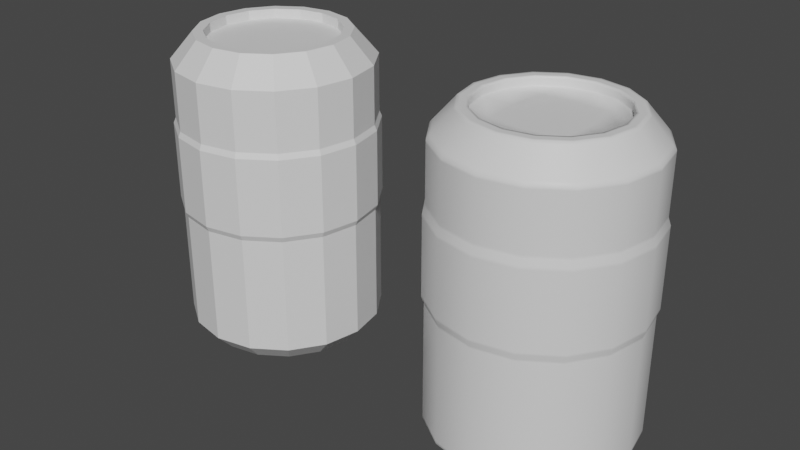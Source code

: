 # Source: CanMidRes.blend  (saved by Blender 3.3.6; exported with 4.5.12 LTS)
import bpy
from mathutils import Matrix  # noqa: F401  (used for matrix-valued properties, if any)

bpy.ops.wm.read_factory_settings(use_empty=True)
scene = bpy.context.scene
scene.name = 'Scene'

# ---- collections
col_collection = bpy.data.collections.new('Collection'); scene.collection.children.link(col_collection)

# ---- materials (node trees are filled in below, after node groups)
mat_grey = bpy.data.materials.new('Grey')
mat_grey.use_transparent_shadow = False

# ---- material node trees
mat_grey.use_nodes = True; mat_grey.node_tree.nodes.clear()
_N = mat_grey.node_tree.nodes; _L = mat_grey.node_tree.links
n0 = _N.new('ShaderNodeBsdfPrincipled'); n0.name = 'Principled BSDF'; n0.location = (10, 300)
n0.distribution = 'GGX'
n0.subsurface_method = 'RANDOM_WALK_SKIN'
n0.inputs[3].default_value = 1.45
n0.inputs[27].default_value = (0.0, 0.0, 0.0, 1.0)
n0.inputs[28].default_value = 1.0
n1 = _N.new('ShaderNodeOutputMaterial'); n1.name = 'Material Output'; n1.location = (300, 300)
_L.new(n0.outputs[0], n1.inputs[0])
n1.is_active_output = True

# ---- world
world_world = bpy.data.worlds.new('World'); scene.world = world_world
world_world.use_nodes = True; world_world.node_tree.nodes.clear()
_N = world_world.node_tree.nodes; _L = world_world.node_tree.links
n0 = _N.new('ShaderNodeOutputWorld'); n0.name = 'World Output'; n0.location = (300, 300)
n1 = _N.new('ShaderNodeBackground'); n1.name = 'Background'; n1.location = (10, 300)
n1.inputs[0].default_value = (0.05088, 0.05088, 0.05088, 1.0)
_L.new(n1.outputs[0], n0.inputs[0])
n0.is_active_output = True
world_world.color = (0.05088, 0.05088, 0.05088)
world_world.use_sun_shadow = False
world_world.sun_shadow_jitter_overblur = 0.0

# ---- meshes
me_cylinder = bpy.data.meshes.new('Cylinder')
me_cylinder.from_pydata([(0.0, 1.0, -1.0), (0.0, 1.0, 1.721), (0.3827, 0.9239, -1.0), (0.3827, 0.9239, 1.721), (0.7071, 0.7071, -1.0), (0.7071, 0.7071, 1.721), (0.9239, 0.3827, -1.0), (0.9239, 0.3827, 1.721), (1.0, 0.0, -1.0), (1.0, 0.0, 1.721), (0.9239, -0.3827, -1.0), (0.9239, -0.3827, 1.721), (0.7071, -0.7071, -1.0), (0.7071, -0.7071, 1.721), (0.3827, -0.9239, -1.0), (0.3827, -0.9239, 1.721), (0.0, -1.0, -1.0), (0.0, -1.0, 1.721), (-0.3827, -0.9239, -1.0), (-0.3827, -0.9239, 1.721), (-0.7071, -0.7071, -1.0), (-0.7071, -0.7071, 1.721), (-0.9239, -0.3827, -1.0), (-0.9239, -0.3827, 1.721), (-1.0, 0.0, -1.0), (-1.0, 0.0, 1.721), (-0.9239, 0.3827, -1.0), (-0.9239, 0.3827, 1.721), (-0.7071, 0.7071, -1.0), (-0.7071, 0.7071, 1.721), (-0.3827, 0.9239, -1.0), (-0.3827, 0.9239, 1.721), (-1.027e-09, 0.831, -1.184), (0.318, 0.7677, -1.184), (0.5876, 0.5876, -1.184), (0.7677, 0.318, -1.184), (0.831, -1.889e-09, -1.184), (0.7677, -0.318, -1.184), (0.5876, -0.5876, -1.184), (0.318, -0.7677, -1.184), (-1.027e-09, -0.831, -1.184), (-0.318, -0.7677, -1.184), (-0.5876, -0.5876, -1.184), (-0.7677, -0.318, -1.184), (-0.831, -1.889e-09, -1.184), (-0.7677, 0.318, -1.184), (-0.5876, 0.5876, -1.184), (-0.318, 0.7677, -1.184), (-1.32e-10, 1.024, 0.2732), (-1.32e-10, 1.024, 1.066), (0.3917, 0.9457, 1.066), (0.3917, 0.9457, 0.2732), (0.7238, 0.7238, 1.066), (0.7238, 0.7238, 0.2732), (0.9457, 0.3917, 1.066), (0.9457, 0.3917, 0.2732), (1.024, -1.759e-10, 1.066), (1.024, -1.759e-10, 0.2732), (0.9457, -0.3917, 1.066), (0.9457, -0.3917, 0.2732), (0.7238, -0.7238, 1.066), (0.7238, -0.7238, 0.2732), (0.3917, -0.9457, 1.066), (0.3917, -0.9457, 0.2732), (-1.32e-10, -1.024, 1.066), (-1.32e-10, -1.024, 0.2732), (-0.3917, -0.9457, 1.066), (-0.3917, -0.9457, 0.2732), (-0.7238, -0.7238, 1.066), (-0.7238, -0.7238, 0.2732), (-0.9457, -0.3917, 1.066), (-0.9457, -0.3917, 0.2732), (-1.024, -1.759e-10, 1.066), (-1.024, -1.759e-10, 0.2732), (-0.9457, 0.3917, 1.066), (-0.9457, 0.3917, 0.2732), (-0.7238, 0.7238, 1.066), (-0.7238, 0.7238, 0.2732), (-0.3917, 0.9457, 1.066), (-0.3917, 0.9457, 0.2732), (-0.3827, 0.9239, 0.2162), (0.0, 1.0, 0.2162), (-0.3827, 0.9239, 1.123), (0.0, 1.0, 1.123), (-0.7071, 0.7071, 0.2162), (-0.7071, 0.7071, 1.123), (-0.9239, 0.3827, 0.2162), (-0.9239, 0.3827, 1.123), (-1.0, 0.0, 0.2162), (-1.0, 0.0, 1.123), (-0.9239, -0.3827, 0.2162), (-0.9239, -0.3827, 1.123), (-0.7071, -0.7071, 0.2162), (-0.7071, -0.7071, 1.123), (-0.3827, -0.9239, 0.2162), (-0.3827, -0.9239, 1.123), (0.0, -1.0, 0.2162), (0.0, -1.0, 1.123), (0.3827, -0.9239, 0.2162), (0.3827, -0.9239, 1.123), (0.7071, -0.7071, 0.2162), (0.7071, -0.7071, 1.123), (0.9239, -0.3827, 0.2162), (0.9239, -0.3827, 1.123), (1.0, 0.0, 0.2162), (1.0, 0.0, 1.123), (0.9239, 0.3827, 0.2162), (0.9239, 0.3827, 1.123), (0.7071, 0.7071, 0.2162), (0.7071, 0.7071, 1.123), (0.3827, 0.9239, 0.2162), (0.3827, 0.9239, 1.123), (-3.422e-09, 0.7704, 1.989), (0.2948, 0.7117, 1.989), (0.5447, 0.5447, 1.989), (0.7117, 0.2948, 1.989), (0.7704, -2.566e-09, 1.989), (0.7117, -0.2948, 1.989), (0.5447, -0.5447, 1.989), (0.2948, -0.7117, 1.989), (-3.422e-09, -0.7704, 1.989), (-0.2948, -0.7117, 1.989), (-0.5447, -0.5447, 1.989), (-0.7117, -0.2948, 1.989), (-0.7704, -2.566e-09, 1.989), (-0.7117, 0.2948, 1.989), (-0.5447, 0.5447, 1.989), (-0.2948, 0.7117, 1.989), (-3.958e-09, 0.6678, 1.989), (0.2556, 0.617, 1.989), (0.4722, 0.4722, 1.989), (0.617, 0.2556, 1.989), (0.6678, -2.721e-09, 1.989), (0.617, -0.2556, 1.989), (0.4722, -0.4722, 1.989), (0.2556, -0.617, 1.989), (-3.958e-09, -0.6678, 1.989), (-0.2556, -0.617, 1.989), (-0.4722, -0.4722, 1.989), (-0.617, -0.2556, 1.989), (-0.6678, -2.721e-09, 1.989), (-0.617, 0.2556, 1.989), (-0.4722, 0.4722, 1.989), (-0.2556, 0.617, 1.989), (-8.093e-09, 0.6678, 1.894), (0.2556, 0.617, 1.894), (0.4722, 0.4722, 1.894), (0.617, 0.2556, 1.894), (0.6678, -2.721e-09, 1.894), (0.617, -0.2556, 1.894), (0.4722, -0.4722, 1.894), (0.2556, -0.617, 1.894), (-8.093e-09, -0.6678, 1.894), (-0.2556, -0.617, 1.894), (-0.4722, -0.4722, 1.894), (-0.617, -0.2556, 1.894), (-0.6678, -2.721e-09, 1.894), (-0.617, 0.2556, 1.894), (-0.4722, 0.4722, 1.894), (-0.2556, 0.617, 1.894), (-0.3339, 0.3501, 1.894), (0.0, 0.3833, 1.894), (0.3339, 0.3501, 1.894), (-0.3614, -7.451e-09, 1.894), (0.0, -1.49e-08, 1.894), (0.3614, 0.0, 1.894), (-0.3339, -0.3501, 1.894), (0.0, -0.3833, 1.894), (0.3339, -0.3501, 1.894), (-1.027e-09, 0.831, -1.184), (0.318, 0.7677, -1.184), (0.5876, 0.5876, -1.184), (0.7677, 0.318, -1.184), (0.831, -1.889e-09, -1.184), (0.7677, -0.318, -1.184), (0.5876, -0.5876, -1.184), (0.318, -0.7677, -1.184), (-1.027e-09, -0.831, -1.184), (-0.318, -0.7677, -1.184), (-0.5876, -0.5876, -1.184), (-0.7677, -0.318, -1.184), (-0.831, -1.889e-09, -1.184), (-0.7677, 0.318, -1.184), (-0.5876, 0.5876, -1.184), (-0.318, 0.7677, -1.184), (0.4155, 0.4357, -1.184), (2.235e-08, 0.477, -1.184), (-0.4155, 0.4357, -1.184), (0.4497, 1.49e-08, -1.184), (0.0, 1.49e-08, -1.184), (-0.4497, 1.49e-08, -1.184), (0.4155, -0.4357, -1.184), (7.451e-09, -0.477, -1.184), (-0.4155, -0.4357, -1.184), (0.0, 1.0, 1.151), (0.3827, 0.9239, 1.151), (0.7071, 0.7071, 1.151), (0.9239, 0.3827, 1.151), (1.0, 0.0, 1.151), (0.9239, -0.3827, 1.151), (0.7071, -0.7071, 1.151), (0.3827, -0.9239, 1.151), (0.0, -1.0, 1.151), (-0.3827, -0.9239, 1.151), (-0.7071, -0.7071, 1.151), (-0.9239, -0.3827, 1.151), (-1.0, 0.0, 1.151), (-0.9239, 0.3827, 1.151), (-0.7071, 0.7071, 1.151), (-0.3827, 0.9239, 1.151), (-1.32e-10, 1.024, 1.035), (0.3917, 0.9457, 1.035), (0.7238, 0.7238, 1.035), (0.9457, 0.3917, 1.035), (1.024, -1.759e-10, 1.035), (0.9457, -0.3917, 1.035), (0.7238, -0.7238, 1.035), (0.3917, -0.9457, 1.035), (-1.32e-10, -1.024, 1.035), (-0.3917, -0.9457, 1.035), (-0.7238, -0.7238, 1.035), (-0.9457, -0.3917, 1.035), (-1.024, -1.759e-10, 1.035), (-0.9457, 0.3917, 1.035), (-0.7238, 0.7238, 1.035), (-0.3917, 0.9457, 1.035), (0.3917, 0.9457, 0.2951), (0.7238, 0.7238, 0.2951), (0.9457, 0.3917, 0.2951), (1.024, -1.759e-10, 0.2951), (0.9457, -0.3917, 0.2951), (0.7238, -0.7238, 0.2951), (0.3917, -0.9457, 0.2951), (-1.32e-10, -1.024, 0.2951), (-0.3917, -0.9457, 0.2951), (-0.7238, -0.7238, 0.2951), (-0.9457, -0.3917, 0.2951), (-1.024, -1.759e-10, 0.2951), (-0.9457, 0.3917, 0.2951), (-0.7238, 0.7238, 0.2951), (-0.3917, 0.9457, 0.2951), (-1.32e-10, 1.024, 0.2951), (0.3827, 0.9239, 0.1964), (0.7071, 0.7071, 0.1964), (0.9239, 0.3827, 0.1964), (1.0, 0.0, 0.1964), (0.9239, -0.3827, 0.1964), (0.7071, -0.7071, 0.1964), (0.3827, -0.9239, 0.1964), (0.0, -1.0, 0.1964), (-0.3827, -0.9239, 0.1964), (-0.7071, -0.7071, 0.1964), (-0.9239, -0.3827, 0.1964), (-1.0, 0.0, 0.1964), (-0.9239, 0.3827, 0.1964), (-0.7071, 0.7071, 0.1964), (-0.3827, 0.9239, 0.1964), (0.0, 1.0, 0.1964), (0.3827, 0.9239, -0.9741), (0.7071, 0.7071, -0.9741), (0.9239, 0.3827, -0.9741), (1.0, 0.0, -0.9741), (0.9239, -0.3827, -0.9741), (0.7071, -0.7071, -0.9741), (0.3827, -0.9239, -0.9741), (0.0, -1.0, -0.9741), (-0.3827, -0.9239, -0.9741), (-0.7071, -0.7071, -0.9741), (-0.9239, -0.3827, -0.9741), (-1.0, 0.0, -0.9741), (-0.9239, 0.3827, -0.9741), (-0.7071, 0.7071, -0.9741), (-0.3827, 0.9239, -0.9741), (0.0, 1.0, -0.9741), (0.3776, -0.9115, -1.015), (0.6976, -0.6976, -1.015), (-0.9866, -1.498e-10, -1.015), (-0.9115, -0.3776, -1.015), (0.9115, -0.3776, -1.015), (0.9866, -1.498e-10, -1.015), (-0.6976, -0.6976, -1.015), (-0.3776, -0.9115, -1.015), (-0.3776, 0.9115, -1.015), (-0.6976, 0.6976, -1.015), (0.9115, 0.3776, -1.015), (0.6976, 0.6976, -1.015), (-8.144e-11, -0.9866, -1.015), (0.3776, 0.9115, -1.015), (-8.144e-11, 0.9866, -1.015), (-0.9115, 0.3776, -1.015), (0.0, 1.0, 1.697), (0.3827, 0.9239, 1.697), (0.7071, 0.7071, 1.697), (0.9239, 0.3827, 1.697), (1.0, 0.0, 1.697), (0.9239, -0.3827, 1.697), (0.7071, -0.7071, 1.697), (0.3827, -0.9239, 1.697), (0.0, -1.0, 1.697), (-0.3827, -0.9239, 1.697), (-0.7071, -0.7071, 1.697), (-0.9239, -0.3827, 1.697), (-1.0, 0.0, 1.697), (-0.9239, 0.3827, 1.697), (-0.7071, 0.7071, 1.697), (-0.3827, 0.9239, 1.697), (0.8968, 0.3715, 1.755), (0.9706, -3.281e-10, 1.755), (-4.374e-10, -0.9706, 1.755), (-0.3715, -0.8968, 1.755), (-0.8968, 0.3715, 1.755), (-0.6864, 0.6864, 1.755), (0.3715, 0.8968, 1.755), (0.6864, 0.6864, 1.755), (0.6864, -0.6864, 1.755), (0.3715, -0.8968, 1.755), (-0.8968, -0.3715, 1.755), (-0.9706, -3.281e-10, 1.755), (0.8968, -0.3715, 1.755), (-0.6864, -0.6864, 1.755), (-0.3715, 0.8968, 1.755), (-4.374e-10, 0.9706, 1.755), (0.7264, 0.3009, 1.97), (-3.185e-09, -0.7863, 1.97), (-0.7264, 0.3009, 1.97), (0.3009, 0.7264, 1.97), (0.556, -0.556, 1.97), (-0.7264, -0.3009, 1.97), (-3.185e-09, 0.7863, 1.97), (0.7863, -2.389e-09, 1.97), (-0.3009, -0.7264, 1.97), (-0.556, 0.556, 1.97), (0.556, 0.556, 1.97), (0.3009, -0.7264, 1.97), (-0.7863, -2.389e-09, 1.97), (0.7264, -0.3009, 1.97), (-0.556, -0.556, 1.97), (-0.3009, 0.7264, 1.97), (-3.566e-09, -0.7428, 1.989), (-0.2842, -0.6862, 1.989), (0.2842, 0.6862, 1.989), (0.5252, 0.5252, 1.989), (-0.5252, -0.5252, 1.989), (0.6862, 0.2842, 1.989), (-0.6862, -0.2842, 1.989), (0.7428, -2.608e-09, 1.989), (-0.7428, -2.608e-09, 1.989), (0.6862, -0.2842, 1.989), (-0.6862, 0.2842, 1.989), (0.5252, -0.5252, 1.989), (-0.5252, 0.5252, 1.989), (0.2842, -0.6862, 1.989), (-0.2842, 0.6862, 1.989), (-3.566e-09, 0.7428, 1.989), (-3.838e-09, -0.6909, 1.989), (0.2644, 0.6383, 1.989), (-3.838e-09, 0.6909, 1.989), (-0.2644, -0.6383, 1.989), (0.4885, 0.4885, 1.989), (-0.4885, -0.4885, 1.989), (0.6383, 0.2644, 1.989), (-0.6383, -0.2644, 1.989), (0.6909, -2.686e-09, 1.989), (-0.6909, -2.686e-09, 1.989), (0.6383, -0.2644, 1.989), (-0.6383, 0.2644, 1.989), (0.4885, -0.4885, 1.989), (-0.4885, 0.4885, 1.989), (0.2644, -0.6383, 1.989), (-0.2644, 0.6383, 1.989), (-0.617, 0.2556, 1.965), (-0.4722, 0.4722, 1.965), (0.4722, -0.4722, 1.965), (0.2556, -0.617, 1.965), (-0.2556, 0.617, 1.965), (-4.992e-09, -0.6678, 1.965), (-4.992e-09, 0.6678, 1.965), (0.2556, 0.617, 1.965), (-0.2556, -0.617, 1.965), (0.4722, 0.4722, 1.965), (-0.4722, -0.4722, 1.965), (0.617, 0.2556, 1.965), (-0.617, -0.2556, 1.965), (0.6678, -2.721e-09, 1.965), (-0.6678, -2.721e-09, 1.965), (0.617, -0.2556, 1.965), (-0.617, 0.2556, 1.912), (0.4722, -0.4722, 1.912), (-7.318e-09, 0.6678, 1.912), (-0.4722, 0.4722, 1.912), (0.2556, -0.617, 1.912), (-0.2556, 0.617, 1.912), (-7.318e-09, -0.6678, 1.912), (0.2556, 0.617, 1.912), (-0.2556, -0.617, 1.912), (0.4722, 0.4722, 1.912), (-0.4722, -0.4722, 1.912), (0.617, 0.2556, 1.912), (-0.617, -0.2556, 1.912), (0.6678, -2.721e-09, 1.912), (-0.6678, -2.721e-09, 1.912), (0.617, -0.2556, 1.912), (0.3306, -0.7982, -1.148), (-0.8639, -1.521e-09, -1.148), (0.7982, -0.3306, -1.148), (-0.6109, -0.6109, -1.148), (-0.3306, 0.7982, -1.148), (0.7982, 0.3306, -1.148), (-8.269e-10, -0.8639, -1.148), (0.3306, 0.7982, -1.148), (-0.7982, 0.3306, -1.148), (0.6109, -0.6109, -1.148), (-0.7982, -0.3306, -1.148), (0.8639, -1.521e-09, -1.148), (-0.3306, -0.7982, -1.148), (-0.6109, 0.6109, -1.148), (0.6109, 0.6109, -1.148), (-8.269e-10, 0.8639, -1.148)], [], [(290, 291, 3, 1), (291, 292, 5, 3), (292, 293, 7, 5), (293, 294, 9, 7), (294, 295, 11, 9), (295, 296, 13, 11), (296, 297, 15, 13), (297, 298, 17, 15), (298, 299, 19, 17), (299, 300, 21, 19), (300, 301, 23, 21), (301, 302, 25, 23), (302, 303, 27, 25), (303, 304, 29, 27), (329, 116, 115, 322), (304, 305, 31, 29), (305, 290, 1, 31), (411, 38, 39, 402), (40, 177, 178, 41), (412, 43, 44, 403), (413, 36, 37, 404), (414, 41, 42, 405), (415, 46, 47, 406), (416, 34, 35, 407), (402, 39, 40, 408), (417, 32, 33, 409), (403, 44, 45, 410), (404, 37, 38, 411), (405, 42, 43, 412), (406, 47, 32, 417), (407, 35, 36, 413), (408, 40, 41, 414), (410, 45, 46, 415), (409, 33, 34, 416), (256, 257, 81, 80), (225, 210, 49, 78), (255, 256, 80, 84), (224, 225, 78, 76), (254, 255, 84, 86), (223, 224, 76, 74), (253, 254, 86, 88), (222, 223, 74, 72), (252, 253, 88, 90), (221, 222, 72, 70), (251, 252, 90, 92), (220, 221, 70, 68), (250, 251, 92, 94), (219, 220, 68, 66), (249, 250, 94, 96), (218, 219, 66, 64), (248, 249, 96, 98), (217, 218, 64, 62), (247, 248, 98, 100), (216, 217, 62, 60), (246, 247, 100, 102), (215, 216, 60, 58), (245, 246, 102, 104), (214, 215, 58, 56), (244, 245, 104, 106), (213, 214, 56, 54), (243, 244, 106, 108), (212, 213, 54, 52), (242, 243, 108, 110), (211, 212, 52, 50), (257, 242, 110, 81), (210, 211, 50, 49), (79, 80, 81, 48), (49, 83, 82, 78), (77, 84, 80, 79), (78, 82, 85, 76), (75, 86, 84, 77), (76, 85, 87, 74), (73, 88, 86, 75), (74, 87, 89, 72), (71, 90, 88, 73), (72, 89, 91, 70), (69, 92, 90, 71), (70, 91, 93, 68), (67, 94, 92, 69), (68, 93, 95, 66), (65, 96, 94, 67), (66, 95, 97, 64), (63, 98, 96, 65), (64, 97, 99, 62), (61, 100, 98, 63), (62, 99, 101, 60), (59, 102, 100, 61), (60, 101, 103, 58), (57, 104, 102, 59), (58, 103, 105, 56), (55, 106, 104, 57), (56, 105, 107, 54), (53, 108, 106, 55), (54, 107, 109, 52), (51, 110, 108, 53), (52, 109, 111, 50), (48, 81, 110, 51), (50, 111, 83, 49), (357, 137, 136, 354), (330, 121, 120, 323), (331, 126, 125, 324), (332, 114, 113, 325), (333, 119, 118, 326), (334, 124, 123, 327), (335, 117, 116, 329), (336, 122, 121, 330), (337, 127, 126, 331), (322, 115, 114, 332), (323, 120, 119, 333), (324, 125, 124, 334), (325, 113, 112, 328), (326, 118, 117, 335), (327, 123, 122, 336), (328, 112, 127, 337), (389, 158, 157, 386), (358, 130, 129, 355), (359, 138, 137, 357), (360, 131, 130, 358), (361, 139, 138, 359), (362, 132, 131, 360), (363, 140, 139, 361), (364, 133, 132, 362), (365, 141, 140, 363), (366, 134, 133, 364), (367, 142, 141, 365), (368, 135, 134, 366), (369, 143, 142, 367), (354, 136, 135, 368), (355, 129, 128, 356), (356, 128, 143, 369), (158, 159, 160, 157), (390, 151, 150, 387), (391, 159, 158, 389), (392, 152, 151, 390), (393, 145, 144, 388), (388, 144, 159, 391), (394, 153, 152, 392), (395, 146, 145, 393), (396, 154, 153, 394), (397, 147, 146, 395), (398, 155, 154, 396), (399, 148, 147, 397), (400, 156, 155, 398), (401, 149, 148, 399), (386, 157, 156, 400), (387, 150, 149, 401), (157, 160, 163, 156), (156, 163, 166, 155), (155, 166, 153, 154), (159, 144, 161, 160), (160, 161, 164, 163), (163, 164, 167, 166), (166, 167, 152, 153), (144, 145, 162, 161), (161, 162, 165, 164), (164, 165, 168, 167), (167, 168, 151, 152), (145, 146, 147, 162), (162, 147, 148, 165), (165, 148, 149, 168), (168, 149, 150, 151), (171, 170, 185, 172), (33, 170, 171, 34), (41, 178, 179, 42), (34, 171, 172, 35), (42, 179, 180, 43), (35, 172, 173, 36), (43, 180, 181, 44), (36, 173, 174, 37), (44, 181, 182, 45), (37, 174, 175, 38), (45, 182, 183, 46), (38, 175, 176, 39), (46, 183, 184, 47), (39, 176, 177, 40), (32, 169, 170, 33), (47, 184, 169, 32), (172, 185, 188, 173), (173, 188, 191, 174), (174, 191, 176, 175), (170, 169, 186, 185), (185, 186, 189, 188), (188, 189, 192, 191), (191, 192, 177, 176), (169, 184, 187, 186), (186, 187, 190, 189), (189, 190, 193, 192), (192, 193, 178, 177), (184, 183, 182, 187), (187, 182, 181, 190), (190, 181, 180, 193), (193, 180, 179, 178), (82, 83, 194, 209), (85, 82, 209, 208), (87, 85, 208, 207), (89, 87, 207, 206), (91, 89, 206, 205), (93, 91, 205, 204), (95, 93, 204, 203), (97, 95, 203, 202), (99, 97, 202, 201), (101, 99, 201, 200), (103, 101, 200, 199), (105, 103, 199, 198), (107, 105, 198, 197), (109, 107, 197, 196), (111, 109, 196, 195), (83, 111, 195, 194), (241, 226, 211, 210), (226, 227, 212, 211), (227, 228, 213, 212), (228, 229, 214, 213), (229, 230, 215, 214), (230, 231, 216, 215), (231, 232, 217, 216), (232, 233, 218, 217), (233, 234, 219, 218), (234, 235, 220, 219), (235, 236, 221, 220), (236, 237, 222, 221), (237, 238, 223, 222), (238, 239, 224, 223), (239, 240, 225, 224), (240, 241, 210, 225), (79, 48, 241, 240), (77, 79, 240, 239), (75, 77, 239, 238), (73, 75, 238, 237), (71, 73, 237, 236), (69, 71, 236, 235), (67, 69, 235, 234), (65, 67, 234, 233), (63, 65, 233, 232), (61, 63, 232, 231), (59, 61, 231, 230), (57, 59, 230, 229), (55, 57, 229, 228), (53, 55, 228, 227), (51, 53, 227, 226), (48, 51, 226, 241), (273, 258, 242, 257), (258, 259, 243, 242), (259, 260, 244, 243), (260, 261, 245, 244), (261, 262, 246, 245), (262, 263, 247, 246), (263, 264, 248, 247), (264, 265, 249, 248), (265, 266, 250, 249), (266, 267, 251, 250), (267, 268, 252, 251), (268, 269, 253, 252), (269, 270, 254, 253), (270, 271, 255, 254), (271, 272, 256, 255), (272, 273, 257, 256), (30, 0, 273, 272), (28, 30, 272, 271), (26, 28, 271, 270), (24, 26, 270, 269), (22, 24, 269, 268), (20, 22, 268, 267), (18, 20, 267, 266), (16, 18, 266, 265), (14, 16, 265, 264), (12, 14, 264, 263), (10, 12, 263, 262), (8, 10, 262, 261), (6, 8, 261, 260), (4, 6, 260, 259), (2, 4, 259, 258), (0, 2, 258, 273), (2, 287, 285, 4), (26, 289, 283, 28), (16, 286, 281, 18), (6, 284, 279, 8), (30, 282, 288, 0), (20, 280, 277, 22), (10, 278, 275, 12), (24, 276, 289, 26), (0, 288, 287, 2), (14, 274, 286, 16), (4, 285, 284, 6), (28, 283, 282, 30), (18, 281, 280, 20), (8, 279, 278, 10), (22, 277, 276, 24), (12, 275, 274, 14), (209, 194, 290, 305), (208, 209, 305, 304), (207, 208, 304, 303), (206, 207, 303, 302), (205, 206, 302, 301), (204, 205, 301, 300), (203, 204, 300, 299), (202, 203, 299, 298), (201, 202, 298, 297), (200, 201, 297, 296), (199, 200, 296, 295), (198, 199, 295, 294), (197, 198, 294, 293), (196, 197, 293, 292), (195, 196, 292, 291), (194, 195, 291, 290), (1, 321, 320, 31), (23, 316, 319, 21), (13, 314, 318, 11), (3, 312, 321, 1), (27, 310, 317, 25), (17, 308, 315, 15), (7, 306, 313, 5), (31, 320, 311, 29), (21, 319, 309, 19), (11, 318, 307, 9), (25, 317, 316, 23), (15, 315, 314, 13), (5, 313, 312, 3), (29, 311, 310, 27), (19, 309, 308, 17), (9, 307, 306, 7), (321, 328, 337, 320), (316, 327, 336, 319), (314, 326, 335, 318), (312, 325, 328, 321), (310, 324, 334, 317), (308, 323, 333, 315), (306, 322, 332, 313), (320, 337, 331, 311), (319, 336, 330, 309), (318, 335, 329, 307), (317, 334, 327, 316), (315, 333, 326, 314), (313, 332, 325, 312), (311, 331, 324, 310), (309, 330, 323, 308), (307, 329, 322, 306), (112, 353, 352, 127), (113, 340, 353, 112), (120, 338, 351, 119), (127, 352, 350, 126), (119, 351, 349, 118), (126, 350, 348, 125), (118, 349, 347, 117), (125, 348, 346, 124), (117, 347, 345, 116), (124, 346, 344, 123), (116, 345, 343, 115), (123, 344, 342, 122), (115, 343, 341, 114), (122, 342, 339, 121), (114, 341, 340, 113), (121, 339, 338, 120), (353, 356, 369, 352), (340, 355, 356, 353), (338, 354, 368, 351), (352, 369, 367, 350), (351, 368, 366, 349), (350, 367, 365, 348), (349, 366, 364, 347), (348, 365, 363, 346), (347, 364, 362, 345), (346, 363, 361, 344), (345, 362, 360, 343), (344, 361, 359, 342), (343, 360, 358, 341), (342, 359, 357, 339), (341, 358, 355, 340), (339, 357, 354, 338), (134, 372, 385, 133), (141, 370, 384, 140), (133, 385, 383, 132), (140, 384, 382, 139), (132, 383, 381, 131), (139, 382, 380, 138), (131, 381, 379, 130), (138, 380, 378, 137), (130, 379, 377, 129), (137, 378, 375, 136), (128, 376, 374, 143), (129, 377, 376, 128), (136, 375, 373, 135), (143, 374, 371, 142), (135, 373, 372, 134), (142, 371, 370, 141), (372, 387, 401, 385), (370, 386, 400, 384), (385, 401, 399, 383), (384, 400, 398, 382), (383, 399, 397, 381), (382, 398, 396, 380), (381, 397, 395, 379), (380, 396, 394, 378), (379, 395, 393, 377), (378, 394, 392, 375), (376, 388, 391, 374), (377, 393, 388, 376), (375, 392, 390, 373), (374, 391, 389, 371), (373, 390, 387, 372), (371, 389, 386, 370), (287, 409, 416, 285), (289, 410, 415, 283), (286, 408, 414, 281), (284, 407, 413, 279), (282, 406, 417, 288), (280, 405, 412, 277), (278, 404, 411, 275), (276, 403, 410, 289), (288, 417, 409, 287), (274, 402, 408, 286), (285, 416, 407, 284), (283, 415, 406, 282), (281, 414, 405, 280), (279, 413, 404, 278), (277, 412, 403, 276), (275, 411, 402, 274)])
_uv = me_cylinder.uv_layers.new(name='UVMap')
_uv.uv.foreach_set('vector', [1.0, 0.9957, 0.9375, 0.9957, 0.9375, 1.0, 1.0, 1.0, 0.9375, 0.9957, 0.875, 0.9957, 0.875, 1.0, 0.9375, 1.0, 0.875, 0.9957, 0.8125, 0.9957, 0.8125, 1.0, 0.875, 1.0, 0.8125, 0.9957, 0.75, 0.9957, 0.75, 1.0, 0.8125, 1.0, 0.75, 0.9957, 0.6875, 0.9957, 0.6875, 1.0, 0.75, 1.0, 0.6875, 0.9957, 0.625, 0.9957, 0.625, 1.0, 0.6875, 1.0, 0.625, 0.9957, 0.5625, 0.9957, 0.5625, 1.0, 0.625, 1.0, 0.5625, 0.9957, 0.5, 0.9957, 0.5, 1.0, 0.5625, 1.0, 0.5, 0.9957, 0.4375, 0.9957, 0.4375, 1.0, 0.5, 1.0, 0.4375, 0.9957, 0.375, 0.9957, 0.375, 1.0, 0.4375, 1.0, 0.375, 0.9957, 0.3125, 0.9957, 0.3125, 1.0, 0.375, 1.0, 0.3125, 0.9957, 0.25, 0.9957, 0.25, 1.0, 0.3125, 1.0, 0.25, 0.9957, 0.1875, 0.9957, 0.1875, 1.0, 0.25, 1.0, 0.1875, 0.9957, 0.125, 0.9957, 0.125, 1.0, 0.1875, 1.0, 0.75, 1.0, 0.75, 1.0, 0.8125, 1.0, 0.8125, 1.0, 0.125, 0.9957, 0.0625, 0.9957, 0.0625, 1.0, 0.125, 1.0, 0.0625, 0.9957, 0.0, 0.9957, 0.0, 1.0, 0.0625, 1.0, 0.625, 0.5, 0.625, 0.5, 0.5625, 0.5, 0.5625, 0.5, 0.5, 0.5, 0.5, 0.5, 0.4375, 0.5, 0.4375, 0.5, 0.3125, 0.5, 0.3125, 0.5, 0.25, 0.5, 0.25, 0.5, 0.75, 0.5, 0.75, 0.5, 0.6875, 0.5, 0.6875, 0.5, 0.4375, 0.5, 0.4375, 0.5, 0.375, 0.5, 0.375, 0.5, 0.125, 0.5, 0.125, 0.5, 0.0625, 0.5, 0.0625, 0.5, 0.875, 0.5, 0.875, 0.5, 0.8125, 0.5, 0.8125, 0.5, 0.5625, 0.5, 0.5625, 0.5, 0.5, 0.5, 0.5, 0.5, 1.0, 0.5, 1.0, 0.5, 0.9375, 0.5, 0.9375, 0.5, 0.25, 0.5, 0.25, 0.5, 0.1875, 0.5, 0.1875, 0.5, 0.6875, 0.5, 0.6875, 0.5, 0.625, 0.5, 0.625, 0.5, 0.375, 0.5, 0.375, 0.5, 0.3125, 0.5, 0.3125, 0.5, 0.0625, 0.5, 0.0625, 0.5, 0.0, 0.5, 0.0, 0.5, 0.8125, 0.5, 0.8125, 0.5, 0.75, 0.5, 0.75, 0.5, 0.5, 0.5, 0.5, 0.5, 0.4375, 0.5, 0.4375, 0.5, 0.1875, 0.5, 0.1875, 0.5, 0.125, 0.5, 0.125, 0.5, 0.9375, 0.5, 0.9375, 0.5, 0.875, 0.5, 0.875, 0.5, 0.0625, 0.7199, 0.0, 0.7199, 0.0, 0.7235, 0.0625, 0.7235, 0.0625, 0.8725, 0.0, 0.8725, 0.0, 0.878, 0.0625, 0.878, 0.125, 0.7199, 0.0625, 0.7199, 0.0625, 0.7235, 0.125, 0.7235, 0.125, 0.8725, 0.0625, 0.8725, 0.0625, 0.878, 0.125, 0.878, 0.1875, 0.7199, 0.125, 0.7199, 0.125, 0.7235, 0.1875, 0.7235, 0.1875, 0.8725, 0.125, 0.8725, 0.125, 0.878, 0.1875, 0.878, 0.25, 0.7199, 0.1875, 0.7199, 0.1875, 0.7235, 0.25, 0.7235, 0.25, 0.8725, 0.1875, 0.8725, 0.1875, 0.878, 0.25, 0.878, 0.3125, 0.7199, 0.25, 0.7199, 0.25, 0.7235, 0.3125, 0.7235, 0.3125, 0.8725, 0.25, 0.8725, 0.25, 0.878, 0.3125, 0.878, 0.375, 0.7199, 0.3125, 0.7199, 0.3125, 0.7235, 0.375, 0.7235, 0.375, 0.8725, 0.3125, 0.8725, 0.3125, 0.878, 0.375, 0.878, 0.4375, 0.7199, 0.375, 0.7199, 0.375, 0.7235, 0.4375, 0.7235, 0.4375, 0.8725, 0.375, 0.8725, 0.375, 0.878, 0.4375, 0.878, 0.5, 0.7199, 0.4375, 0.7199, 0.4375, 0.7235, 0.5, 0.7235, 0.5, 0.8725, 0.4375, 0.8725, 0.4375, 0.878, 0.5, 0.878, 0.5625, 0.7199, 0.5, 0.7199, 0.5, 0.7235, 0.5625, 0.7235, 0.5625, 0.8725, 0.5, 0.8725, 0.5, 0.878, 0.5625, 0.878, 0.625, 0.7199, 0.5625, 0.7199, 0.5625, 0.7235, 0.625, 0.7235, 0.625, 0.8725, 0.5625, 0.8725, 0.5625, 0.878, 0.625, 0.878, 0.6875, 0.7199, 0.625, 0.7199, 0.625, 0.7235, 0.6875, 0.7235, 0.6875, 0.8725, 0.625, 0.8725, 0.625, 0.878, 0.6875, 0.878, 0.75, 0.7199, 0.6875, 0.7199, 0.6875, 0.7235, 0.75, 0.7235, 0.75, 0.8725, 0.6875, 0.8725, 0.6875, 0.878, 0.75, 0.878, 0.8125, 0.7199, 0.75, 0.7199, 0.75, 0.7235, 0.8125, 0.7235, 0.8125, 0.8725, 0.75, 0.8725, 0.75, 0.878, 0.8125, 0.878, 0.875, 0.7199, 0.8125, 0.7199, 0.8125, 0.7235, 0.875, 0.7235, 0.875, 0.8725, 0.8125, 0.8725, 0.8125, 0.878, 0.875, 0.878, 0.9375, 0.7199, 0.875, 0.7199, 0.875, 0.7235, 0.9375, 0.7235, 0.9375, 0.8725, 0.875, 0.8725, 0.875, 0.878, 0.9375, 0.878, 1.0, 0.7199, 0.9375, 0.7199, 0.9375, 0.7235, 1.0, 0.7235, 1.0, 0.8725, 0.9375, 0.8725, 0.9375, 0.878, 1.0, 0.878, 0.0625, 0.7357, 0.0625, 0.7235, 0.0, 0.7235, 0.0, 0.7357, 0.0, 0.878, 0.0, 0.8902, 0.0625, 0.8902, 0.0625, 0.878, 0.125, 0.7357, 0.125, 0.7235, 0.0625, 0.7235, 0.0625, 0.7357, 0.0625, 0.878, 0.0625, 0.8902, 0.125, 0.8902, 0.125, 0.878, 0.1875, 0.7357, 0.1875, 0.7235, 0.125, 0.7235, 0.125, 0.7357, 0.125, 0.878, 0.125, 0.8902, 0.1875, 0.8902, 0.1875, 0.878, 0.25, 0.7357, 0.25, 0.7235, 0.1875, 0.7235, 0.1875, 0.7357, 0.1875, 0.878, 0.1875, 0.8902, 0.25, 0.8902, 0.25, 0.878, 0.3125, 0.7357, 0.3125, 0.7235, 0.25, 0.7235, 0.25, 0.7357, 0.25, 0.878, 0.25, 0.8902, 0.3125, 0.8902, 0.3125, 0.878, 0.375, 0.7357, 0.375, 0.7235, 0.3125, 0.7235, 0.3125, 0.7357, 0.3125, 0.878, 0.3125, 0.8902, 0.375, 0.8902, 0.375, 0.878, 0.4375, 0.7357, 0.4375, 0.7235, 0.375, 0.7235, 0.375, 0.7357, 0.375, 0.878, 0.375, 0.8902, 0.4375, 0.8902, 0.4375, 0.878, 0.5, 0.7357, 0.5, 0.7235, 0.4375, 0.7235, 0.4375, 0.7357, 0.4375, 0.878, 0.4375, 0.8902, 0.5, 0.8902, 0.5, 0.878, 0.5625, 0.7357, 0.5625, 0.7235, 0.5, 0.7235, 0.5, 0.7357, 0.5, 0.878, 0.5, 0.8902, 0.5625, 0.8902, 0.5625, 0.878, 0.625, 0.7357, 0.625, 0.7235, 0.5625, 0.7235, 0.5625, 0.7357, 0.5625, 0.878, 0.5625, 0.8902, 0.625, 0.8902, 0.625, 0.878, 0.6875, 0.7357, 0.6875, 0.7235, 0.625, 0.7235, 0.625, 0.7357, 0.625, 0.878, 0.625, 0.8902, 0.6875, 0.8902, 0.6875, 0.878, 0.75, 0.7357, 0.75, 0.7235, 0.6875, 0.7235, 0.6875, 0.7357, 0.6875, 0.878, 0.6875, 0.8902, 0.75, 0.8902, 0.75, 0.878, 0.8125, 0.7357, 0.8125, 0.7235, 0.75, 0.7235, 0.75, 0.7357, 0.75, 0.878, 0.75, 0.8902, 0.8125, 0.8902, 0.8125, 0.878, 0.875, 0.7357, 0.875, 0.7235, 0.8125, 0.7235, 0.8125, 0.7357, 0.8125, 0.878, 0.8125, 0.8902, 0.875, 0.8902, 0.875, 0.878, 0.9375, 0.7357, 0.9375, 0.7235, 0.875, 0.7235, 0.875, 0.7357, 0.875, 0.878, 0.875, 0.8902, 0.9375, 0.8902, 0.9375, 0.878, 1.0, 0.7357, 1.0, 0.7235, 0.9375, 0.7235, 0.9375, 0.7357, 0.9375, 0.878, 0.9375, 0.8902, 1.0, 0.8902, 1.0, 0.878, 0.4375, 1.0, 0.4375, 1.0, 0.5, 1.0, 0.5, 1.0, 0.4375, 1.0, 0.4375, 1.0, 0.5, 1.0, 0.5, 1.0, 0.125, 1.0, 0.125, 1.0, 0.1875, 1.0, 0.1875, 1.0, 0.875, 1.0, 0.875, 1.0, 0.9375, 1.0, 0.9375, 1.0, 0.5625, 1.0, 0.5625, 1.0, 0.625, 1.0, 0.625, 1.0, 0.25, 1.0, 0.25, 1.0, 0.3125, 1.0, 0.3125, 1.0, 0.6875, 1.0, 0.6875, 1.0, 0.75, 1.0, 0.75, 1.0, 0.375, 1.0, 0.375, 1.0, 0.4375, 1.0, 0.4375, 1.0, 0.0625, 1.0, 0.0625, 1.0, 0.125, 1.0, 0.125, 1.0, 0.8125, 1.0, 0.8125, 1.0, 0.875, 1.0, 0.875, 1.0, 0.5, 1.0, 0.5, 1.0, 0.5625, 1.0, 0.5625, 1.0, 0.1875, 1.0, 0.1875, 1.0, 0.25, 1.0, 0.25, 1.0, 0.9375, 1.0, 0.9375, 1.0, 1.0, 1.0, 1.0, 1.0, 0.625, 1.0, 0.625, 1.0, 0.6875, 1.0, 0.6875, 1.0, 0.3125, 1.0, 0.3125, 1.0, 0.375, 1.0, 0.375, 1.0, 0.0, 1.0, 0.0, 1.0, 0.0625, 1.0, 0.0625, 1.0, 0.125, 1.0, 0.125, 1.0, 0.1875, 1.0, 0.1875, 1.0, 0.875, 1.0, 0.875, 1.0, 0.9375, 1.0, 0.9375, 1.0, 0.375, 1.0, 0.375, 1.0, 0.4375, 1.0, 0.4375, 1.0, 0.8125, 1.0, 0.8125, 1.0, 0.875, 1.0, 0.875, 1.0, 0.3125, 1.0, 0.3125, 1.0, 0.375, 1.0, 0.375, 1.0, 0.75, 1.0, 0.75, 1.0, 0.8125, 1.0, 0.8125, 1.0, 0.25, 1.0, 0.25, 1.0, 0.3125, 1.0, 0.3125, 1.0, 0.6875, 1.0, 0.6875, 1.0, 0.75, 1.0, 0.75, 1.0, 0.1875, 1.0, 0.1875, 1.0, 0.25, 1.0, 0.25, 1.0, 0.625, 1.0, 0.625, 1.0, 0.6875, 1.0, 0.6875, 1.0, 0.125, 1.0, 0.125, 1.0, 0.1875, 1.0, 0.1875, 1.0, 0.5625, 1.0, 0.5625, 1.0, 0.625, 1.0, 0.625, 1.0, 0.0625, 1.0, 0.0625, 1.0, 0.125, 1.0, 0.125, 1.0, 0.5, 1.0, 0.5, 1.0, 0.5625, 1.0, 0.5625, 1.0, 0.9375, 1.0, 0.9375, 1.0, 1.0, 1.0, 1.0, 1.0, 0.0, 1.0, 0.0, 1.0, 0.0625, 1.0, 0.0625, 1.0, 0.125, 1.0, 0.0625, 1.0, 0.25, 1.0, 0.1875, 1.0, 0.5625, 1.0, 0.5625, 1.0, 0.625, 1.0, 0.625, 1.0, 0.0625, 1.0, 0.0625, 1.0, 0.125, 1.0, 0.125, 1.0, 0.5, 1.0, 0.5, 1.0, 0.5625, 1.0, 0.5625, 1.0, 0.9375, 1.0, 0.9375, 1.0, 1.0, 1.0, 1.0, 1.0, 0.0, 1.0, 0.0, 1.0, 0.0625, 1.0, 0.0625, 1.0, 0.4375, 1.0, 0.4375, 1.0, 0.5, 1.0, 0.5, 1.0, 0.875, 1.0, 0.875, 1.0, 0.9375, 1.0, 0.9375, 1.0, 0.375, 1.0, 0.375, 1.0, 0.4375, 1.0, 0.4375, 1.0, 0.8125, 1.0, 0.8125, 1.0, 0.875, 1.0, 0.875, 1.0, 0.3125, 1.0, 0.3125, 1.0, 0.375, 1.0, 0.375, 1.0, 0.75, 1.0, 0.75, 1.0, 0.8125, 1.0, 0.8125, 1.0, 0.25, 1.0, 0.25, 1.0, 0.3125, 1.0, 0.3125, 1.0, 0.6875, 1.0, 0.6875, 1.0, 0.75, 1.0, 0.75, 1.0, 0.1875, 1.0, 0.1875, 1.0, 0.25, 1.0, 0.25, 1.0, 0.625, 1.0, 0.625, 1.0, 0.6875, 1.0, 0.6875, 1.0, 0.1875, 1.0, 0.25, 1.0, 0.3214, 1.0, 0.25, 1.0, 0.25, 1.0, 0.3214, 1.0, 0.375, 1.0, 0.3125, 1.0, 0.3125, 1.0, 0.375, 1.0, 0.4375, 1.0, 0.375, 1.0, 0.0625, 1.0, 0.0, 1.0, 0.2857, 1.0, 0.25, 1.0, 0.25, 1.0, 0.2857, 1.0, 0.375, 1.0, 0.3214, 1.0, 0.3214, 1.0, 0.375, 1.0, 0.4286, 1.0, 0.375, 1.0, 0.375, 1.0, 0.4286, 1.0, 0.5, 1.0, 0.4375, 1.0, 1.0, 1.0, 0.9375, 1.0, 0.75, 1.0, 0.7143, 1.0, 0.7143, 1.0, 0.75, 1.0, 0.6786, 1.0, 0.625, 1.0, 0.625, 1.0, 0.6786, 1.0, 0.625, 1.0, 0.5714, 1.0, 0.5714, 1.0, 0.625, 1.0, 0.5625, 1.0, 0.5, 1.0, 0.9375, 1.0, 0.875, 1.0, 0.8125, 1.0, 0.75, 1.0, 0.75, 1.0, 0.8125, 1.0, 0.75, 1.0, 0.6786, 1.0, 0.6786, 1.0, 0.75, 1.0, 0.6875, 1.0, 0.625, 1.0, 0.625, 1.0, 0.6875, 1.0, 0.625, 1.0, 0.5625, 1.0, 0.875, 0.5, 0.9375, 0.5, 0.75, 0.5, 0.8125, 0.5, 0.9375, 0.5, 0.9375, 0.5, 0.875, 0.5, 0.875, 0.5, 0.4375, 0.5, 0.4375, 0.5, 0.375, 0.5, 0.375, 0.5, 0.875, 0.5, 0.875, 0.5, 0.8125, 0.5, 0.8125, 0.5, 0.375, 0.5, 0.375, 0.5, 0.3125, 0.5, 0.3125, 0.5, 0.8125, 0.5, 0.8125, 0.5, 0.75, 0.5, 0.75, 0.5, 0.3125, 0.5, 0.3125, 0.5, 0.25, 0.5, 0.25, 0.5, 0.75, 0.5, 0.75, 0.5, 0.6875, 0.5, 0.6875, 0.5, 0.25, 0.5, 0.25, 0.5, 0.1875, 0.5, 0.1875, 0.5, 0.6875, 0.5, 0.6875, 0.5, 0.625, 0.5, 0.625, 0.5, 0.1875, 0.5, 0.1875, 0.5, 0.125, 0.5, 0.125, 0.5, 0.625, 0.5, 0.625, 0.5, 0.5625, 0.5, 0.5625, 0.5, 0.125, 0.5, 0.125, 0.5, 0.0625, 0.5, 0.0625, 0.5, 0.5625, 0.5, 0.5625, 0.5, 0.5, 0.5, 0.5, 0.5, 1.0, 0.5, 1.0, 0.5, 0.9375, 0.5, 0.9375, 0.5, 0.0625, 0.5, 0.0625, 0.5, 0.0, 0.5, 0.0, 0.5, 0.8125, 0.5, 0.75, 0.5, 0.6786, 0.5, 0.75, 0.5, 0.75, 0.5, 0.6786, 0.5, 0.625, 0.5, 0.6875, 0.5, 0.6875, 0.5, 0.625, 0.5, 0.5625, 0.5, 0.625, 0.5, 0.9375, 0.5, 1.0, 0.5, 0.7143, 0.5, 0.75, 0.5, 0.75, 0.5, 0.7143, 0.5, 0.625, 0.5, 0.6786, 0.5, 0.6786, 0.5, 0.625, 0.5, 0.5714, 0.5, 0.625, 0.5, 0.625, 0.5, 0.5714, 0.5, 0.5, 0.5, 0.5625, 0.5, 0.0, 0.5, 0.0625, 0.5, 0.25, 0.5, 0.2857, 0.5, 0.2857, 0.5, 0.25, 0.5, 0.3214, 0.5, 0.375, 0.5, 0.375, 0.5, 0.3214, 0.5, 0.375, 0.5, 0.4286, 0.5, 0.4286, 0.5, 0.375, 0.5, 0.4375, 0.5, 0.5, 0.5, 0.0625, 0.5, 0.125, 0.5, 0.1875, 0.5, 0.25, 0.5, 0.25, 0.5, 0.1875, 0.5, 0.25, 0.5, 0.3214, 0.5, 0.3214, 0.5, 0.25, 0.5, 0.3125, 0.5, 0.375, 0.5, 0.375, 0.5, 0.3125, 0.5, 0.375, 0.5, 0.4375, 0.5, 0.0625, 0.8902, 0.0, 0.8902, 0.0, 0.8953, 0.0625, 0.8953, 0.125, 0.8902, 0.0625, 0.8902, 0.0625, 0.8953, 0.125, 0.8953, 0.1875, 0.8902, 0.125, 0.8902, 0.125, 0.8953, 0.1875, 0.8953, 0.25, 0.8902, 0.1875, 0.8902, 0.1875, 0.8953, 0.25, 0.8953, 0.3125, 0.8902, 0.25, 0.8902, 0.25, 0.8953, 0.3125, 0.8953, 0.375, 0.8902, 0.3125, 0.8902, 0.3125, 0.8953, 0.375, 0.8953, 0.4375, 0.8902, 0.375, 0.8902, 0.375, 0.8953, 0.4375, 0.8953, 0.5, 0.8902, 0.4375, 0.8902, 0.4375, 0.8953, 0.5, 0.8953, 0.5625, 0.8902, 0.5, 0.8902, 0.5, 0.8953, 0.5625, 0.8953, 0.625, 0.8902, 0.5625, 0.8902, 0.5625, 0.8953, 0.625, 0.8953, 0.6875, 0.8902, 0.625, 0.8902, 0.625, 0.8953, 0.6875, 0.8953, 0.75, 0.8902, 0.6875, 0.8902, 0.6875, 0.8953, 0.75, 0.8953, 0.8125, 0.8902, 0.75, 0.8902, 0.75, 0.8953, 0.8125, 0.8953, 0.875, 0.8902, 0.8125, 0.8902, 0.8125, 0.8953, 0.875, 0.8953, 0.9375, 0.8902, 0.875, 0.8902, 0.875, 0.8953, 0.9375, 0.8953, 1.0, 0.8902, 0.9375, 0.8902, 0.9375, 0.8953, 1.0, 0.8953, 1.0, 0.7396, 0.9375, 0.7396, 0.9375, 0.8725, 1.0, 0.8725, 0.9375, 0.7396, 0.875, 0.7396, 0.875, 0.8725, 0.9375, 0.8725, 0.875, 0.7396, 0.8125, 0.7396, 0.8125, 0.8725, 0.875, 0.8725, 0.8125, 0.7396, 0.75, 0.7396, 0.75, 0.8725, 0.8125, 0.8725, 0.75, 0.7396, 0.6875, 0.7396, 0.6875, 0.8725, 0.75, 0.8725, 0.6875, 0.7396, 0.625, 0.7396, 0.625, 0.8725, 0.6875, 0.8725, 0.625, 0.7396, 0.5625, 0.7396, 0.5625, 0.8725, 0.625, 0.8725, 0.5625, 0.7396, 0.5, 0.7396, 0.5, 0.8725, 0.5625, 0.8725, 0.5, 0.7396, 0.4375, 0.7396, 0.4375, 0.8725, 0.5, 0.8725, 0.4375, 0.7396, 0.375, 0.7396, 0.375, 0.8725, 0.4375, 0.8725, 0.375, 0.7396, 0.3125, 0.7396, 0.3125, 0.8725, 0.375, 0.8725, 0.3125, 0.7396, 0.25, 0.7396, 0.25, 0.8725, 0.3125, 0.8725, 0.25, 0.7396, 0.1875, 0.7396, 0.1875, 0.8725, 0.25, 0.8725, 0.1875, 0.7396, 0.125, 0.7396, 0.125, 0.8725, 0.1875, 0.8725, 0.125, 0.7396, 0.0625, 0.7396, 0.0625, 0.8725, 0.125, 0.8725, 0.0625, 0.7396, 0.0, 0.7396, 0.0, 0.8725, 0.0625, 0.8725, 0.0625, 0.7357, 0.0, 0.7357, 0.0, 0.7396, 0.0625, 0.7396, 0.125, 0.7357, 0.0625, 0.7357, 0.0625, 0.7396, 0.125, 0.7396, 0.1875, 0.7357, 0.125, 0.7357, 0.125, 0.7396, 0.1875, 0.7396, 0.25, 0.7357, 0.1875, 0.7357, 0.1875, 0.7396, 0.25, 0.7396, 0.3125, 0.7357, 0.25, 0.7357, 0.25, 0.7396, 0.3125, 0.7396, 0.375, 0.7357, 0.3125, 0.7357, 0.3125, 0.7396, 0.375, 0.7396, 0.4375, 0.7357, 0.375, 0.7357, 0.375, 0.7396, 0.4375, 0.7396, 0.5, 0.7357, 0.4375, 0.7357, 0.4375, 0.7396, 0.5, 0.7396, 0.5625, 0.7357, 0.5, 0.7357, 0.5, 0.7396, 0.5625, 0.7396, 0.625, 0.7357, 0.5625, 0.7357, 0.5625, 0.7396, 0.625, 0.7396, 0.6875, 0.7357, 0.625, 0.7357, 0.625, 0.7396, 0.6875, 0.7396, 0.75, 0.7357, 0.6875, 0.7357, 0.6875, 0.7396, 0.75, 0.7396, 0.8125, 0.7357, 0.75, 0.7357, 0.75, 0.7396, 0.8125, 0.7396, 0.875, 0.7357, 0.8125, 0.7357, 0.8125, 0.7396, 0.875, 0.7396, 0.9375, 0.7357, 0.875, 0.7357, 0.875, 0.7396, 0.9375, 0.7396, 1.0, 0.7357, 0.9375, 0.7357, 0.9375, 0.7396, 1.0, 0.7396, 1.0, 0.5048, 0.9375, 0.5048, 0.9375, 0.7199, 1.0, 0.7199, 0.9375, 0.5048, 0.875, 0.5048, 0.875, 0.7199, 0.9375, 0.7199, 0.875, 0.5048, 0.8125, 0.5048, 0.8125, 0.7199, 0.875, 0.7199, 0.8125, 0.5048, 0.75, 0.5048, 0.75, 0.7199, 0.8125, 0.7199, 0.75, 0.5048, 0.6875, 0.5048, 0.6875, 0.7199, 0.75, 0.7199, 0.6875, 0.5048, 0.625, 0.5048, 0.625, 0.7199, 0.6875, 0.7199, 0.625, 0.5048, 0.5625, 0.5048, 0.5625, 0.7199, 0.625, 0.7199, 0.5625, 0.5048, 0.5, 0.5048, 0.5, 0.7199, 0.5625, 0.7199, 0.5, 0.5048, 0.4375, 0.5048, 0.4375, 0.7199, 0.5, 0.7199, 0.4375, 0.5048, 0.375, 0.5048, 0.375, 0.7199, 0.4375, 0.7199, 0.375, 0.5048, 0.3125, 0.5048, 0.3125, 0.7199, 0.375, 0.7199, 0.3125, 0.5048, 0.25, 0.5048, 0.25, 0.7199, 0.3125, 0.7199, 0.25, 0.5048, 0.1875, 0.5048, 0.1875, 0.7199, 0.25, 0.7199, 0.1875, 0.5048, 0.125, 0.5048, 0.125, 0.7199, 0.1875, 0.7199, 0.125, 0.5048, 0.0625, 0.5048, 0.0625, 0.7199, 0.125, 0.7199, 0.0625, 0.5048, 0.0, 0.5048, 0.0, 0.7199, 0.0625, 0.7199, 0.0625, 0.5, 0.0, 0.5, 0.0, 0.5048, 0.0625, 0.5048, 0.125, 0.5, 0.0625, 0.5, 0.0625, 0.5048, 0.125, 0.5048, 0.1875, 0.5, 0.125, 0.5, 0.125, 0.5048, 0.1875, 0.5048, 0.25, 0.5, 0.1875, 0.5, 0.1875, 0.5048, 0.25, 0.5048, 0.3125, 0.5, 0.25, 0.5, 0.25, 0.5048, 0.3125, 0.5048, 0.375, 0.5, 0.3125, 0.5, 0.3125, 0.5048, 0.375, 0.5048, 0.4375, 0.5, 0.375, 0.5, 0.375, 0.5048, 0.4375, 0.5048, 0.5, 0.5, 0.4375, 0.5, 0.4375, 0.5048, 0.5, 0.5048, 0.5625, 0.5, 0.5, 0.5, 0.5, 0.5048, 0.5625, 0.5048, 0.625, 0.5, 0.5625, 0.5, 0.5625, 0.5048, 0.625, 0.5048, 0.6875, 0.5, 0.625, 0.5, 0.625, 0.5048, 0.6875, 0.5048, 0.75, 0.5, 0.6875, 0.5, 0.6875, 0.5048, 0.75, 0.5048, 0.8125, 0.5, 0.75, 0.5, 0.75, 0.5048, 0.8125, 0.5048, 0.875, 0.5, 0.8125, 0.5, 0.8125, 0.5048, 0.875, 0.5048, 0.9375, 0.5, 0.875, 0.5, 0.875, 0.5048, 0.9375, 0.5048, 1.0, 0.5, 0.9375, 0.5, 0.9375, 0.5048, 1.0, 0.5048, 0.9375, 0.5, 0.9375, 0.5, 0.875, 0.5, 0.875, 0.5, 0.1875, 0.5, 0.1875, 0.5, 0.125, 0.5, 0.125, 0.5, 0.5, 0.5, 0.5, 0.5, 0.4375, 0.5, 0.4375, 0.5, 0.8125, 0.5, 0.8125, 0.5, 0.75, 0.5, 0.75, 0.5, 0.0625, 0.5, 0.0625, 0.5, 0.0, 0.5, 0.0, 0.5, 0.375, 0.5, 0.375, 0.5, 0.3125, 0.5, 0.3125, 0.5, 0.6875, 0.5, 0.6875, 0.5, 0.625, 0.5, 0.625, 0.5, 0.25, 0.5, 0.25, 0.5, 0.1875, 0.5, 0.1875, 0.5, 1.0, 0.5, 1.0, 0.5, 0.9375, 0.5, 0.9375, 0.5, 0.5625, 0.5, 0.5625, 0.5, 0.5, 0.5, 0.5, 0.5, 0.875, 0.5, 0.875, 0.5, 0.8125, 0.5, 0.8125, 0.5, 0.125, 0.5, 0.125, 0.5, 0.0625, 0.5, 0.0625, 0.5, 0.4375, 0.5, 0.4375, 0.5, 0.375, 0.5, 0.375, 0.5, 0.75, 0.5, 0.75, 0.5, 0.6875, 0.5, 0.6875, 0.5, 0.3125, 0.5, 0.3125, 0.5, 0.25, 0.5, 0.25, 0.5, 0.625, 0.5, 0.625, 0.5, 0.5625, 0.5, 0.5625, 0.5, 0.0625, 0.8953, 0.0, 0.8953, 0.0, 0.9957, 0.0625, 0.9957, 0.125, 0.8953, 0.0625, 0.8953, 0.0625, 0.9957, 0.125, 0.9957, 0.1875, 0.8953, 0.125, 0.8953, 0.125, 0.9957, 0.1875, 0.9957, 0.25, 0.8953, 0.1875, 0.8953, 0.1875, 0.9957, 0.25, 0.9957, 0.3125, 0.8953, 0.25, 0.8953, 0.25, 0.9957, 0.3125, 0.9957, 0.375, 0.8953, 0.3125, 0.8953, 0.3125, 0.9957, 0.375, 0.9957, 0.4375, 0.8953, 0.375, 0.8953, 0.375, 0.9957, 0.4375, 0.9957, 0.5, 0.8953, 0.4375, 0.8953, 0.4375, 0.9957, 0.5, 0.9957, 0.5625, 0.8953, 0.5, 0.8953, 0.5, 0.9957, 0.5625, 0.9957, 0.625, 0.8953, 0.5625, 0.8953, 0.5625, 0.9957, 0.625, 0.9957, 0.6875, 0.8953, 0.625, 0.8953, 0.625, 0.9957, 0.6875, 0.9957, 0.75, 0.8953, 0.6875, 0.8953, 0.6875, 0.9957, 0.75, 0.9957, 0.8125, 0.8953, 0.75, 0.8953, 0.75, 0.9957, 0.8125, 0.9957, 0.875, 0.8953, 0.8125, 0.8953, 0.8125, 0.9957, 0.875, 0.9957, 0.9375, 0.8953, 0.875, 0.8953, 0.875, 0.9957, 0.9375, 0.9957, 1.0, 0.8953, 0.9375, 0.8953, 0.9375, 0.9957, 1.0, 0.9957, 0.0, 1.0, 0.0, 1.0, 0.0625, 1.0, 0.0625, 1.0, 0.3125, 1.0, 0.3125, 1.0, 0.375, 1.0, 0.375, 1.0, 0.625, 1.0, 0.625, 1.0, 0.6875, 1.0, 0.6875, 1.0, 0.9375, 1.0, 0.9375, 1.0, 1.0, 1.0, 1.0, 1.0, 0.1875, 1.0, 0.1875, 1.0, 0.25, 1.0, 0.25, 1.0, 0.5, 1.0, 0.5, 1.0, 0.5625, 1.0, 0.5625, 1.0, 0.8125, 1.0, 0.8125, 1.0, 0.875, 1.0, 0.875, 1.0, 0.0625, 1.0, 0.0625, 1.0, 0.125, 1.0, 0.125, 1.0, 0.375, 1.0, 0.375, 1.0, 0.4375, 1.0, 0.4375, 1.0, 0.6875, 1.0, 0.6875, 1.0, 0.75, 1.0, 0.75, 1.0, 0.25, 1.0, 0.25, 1.0, 0.3125, 1.0, 0.3125, 1.0, 0.5625, 1.0, 0.5625, 1.0, 0.625, 1.0, 0.625, 1.0, 0.875, 1.0, 0.875, 1.0, 0.9375, 1.0, 0.9375, 1.0, 0.125, 1.0, 0.125, 1.0, 0.1875, 1.0, 0.1875, 1.0, 0.4375, 1.0, 0.4375, 1.0, 0.5, 1.0, 0.5, 1.0, 0.75, 1.0, 0.75, 1.0, 0.8125, 1.0, 0.8125, 1.0, 0.0, 1.0, 0.0, 1.0, 0.0625, 1.0, 0.0625, 1.0, 0.3125, 1.0, 0.3125, 1.0, 0.375, 1.0, 0.375, 1.0, 0.625, 1.0, 0.625, 1.0, 0.6875, 1.0, 0.6875, 1.0, 0.9375, 1.0, 0.9375, 1.0, 1.0, 1.0, 1.0, 1.0, 0.1875, 1.0, 0.1875, 1.0, 0.25, 1.0, 0.25, 1.0, 0.5, 1.0, 0.5, 1.0, 0.5625, 1.0, 0.5625, 1.0, 0.8125, 1.0, 0.8125, 1.0, 0.875, 1.0, 0.875, 1.0, 0.0625, 1.0, 0.0625, 1.0, 0.125, 1.0, 0.125, 1.0, 0.375, 1.0, 0.375, 1.0, 0.4375, 1.0, 0.4375, 1.0, 0.6875, 1.0, 0.6875, 1.0, 0.75, 1.0, 0.75, 1.0, 0.25, 1.0, 0.25, 1.0, 0.3125, 1.0, 0.3125, 1.0, 0.5625, 1.0, 0.5625, 1.0, 0.625, 1.0, 0.625, 1.0, 0.875, 1.0, 0.875, 1.0, 0.9375, 1.0, 0.9375, 1.0, 0.125, 1.0, 0.125, 1.0, 0.1875, 1.0, 0.1875, 1.0, 0.4375, 1.0, 0.4375, 1.0, 0.5, 1.0, 0.5, 1.0, 0.75, 1.0, 0.75, 1.0, 0.8125, 1.0, 0.8125, 1.0, 0.0, 1.0, 0.0, 1.0, 0.0625, 1.0, 0.0625, 1.0, 0.9375, 1.0, 0.9375, 1.0, 1.0, 1.0, 1.0, 1.0, 0.5, 1.0, 0.5, 1.0, 0.5625, 1.0, 0.5625, 1.0, 0.0625, 1.0, 0.0625, 1.0, 0.125, 1.0, 0.125, 1.0, 0.5625, 1.0, 0.5625, 1.0, 0.625, 1.0, 0.625, 1.0, 0.125, 1.0, 0.125, 1.0, 0.1875, 1.0, 0.1875, 1.0, 0.625, 1.0, 0.625, 1.0, 0.6875, 1.0, 0.6875, 1.0, 0.1875, 1.0, 0.1875, 1.0, 0.25, 1.0, 0.25, 1.0, 0.6875, 1.0, 0.6875, 1.0, 0.75, 1.0, 0.75, 1.0, 0.25, 1.0, 0.25, 1.0, 0.3125, 1.0, 0.3125, 1.0, 0.75, 1.0, 0.75, 1.0, 0.8125, 1.0, 0.8125, 1.0, 0.3125, 1.0, 0.3125, 1.0, 0.375, 1.0, 0.375, 1.0, 0.8125, 1.0, 0.8125, 1.0, 0.875, 1.0, 0.875, 1.0, 0.375, 1.0, 0.375, 1.0, 0.4375, 1.0, 0.4375, 1.0, 0.875, 1.0, 0.875, 1.0, 0.9375, 1.0, 0.9375, 1.0, 0.4375, 1.0, 0.4375, 1.0, 0.5, 1.0, 0.5, 1.0, 0.0, 1.0, 0.0, 1.0, 0.0625, 1.0, 0.0625, 1.0, 0.9375, 1.0, 0.9375, 1.0, 1.0, 1.0, 1.0, 1.0, 0.5, 1.0, 0.5, 1.0, 0.5625, 1.0, 0.5625, 1.0, 0.0625, 1.0, 0.0625, 1.0, 0.125, 1.0, 0.125, 1.0, 0.5625, 1.0, 0.5625, 1.0, 0.625, 1.0, 0.625, 1.0, 0.125, 1.0, 0.125, 1.0, 0.1875, 1.0, 0.1875, 1.0, 0.625, 1.0, 0.625, 1.0, 0.6875, 1.0, 0.6875, 1.0, 0.1875, 1.0, 0.1875, 1.0, 0.25, 1.0, 0.25, 1.0, 0.6875, 1.0, 0.6875, 1.0, 0.75, 1.0, 0.75, 1.0, 0.25, 1.0, 0.25, 1.0, 0.3125, 1.0, 0.3125, 1.0, 0.75, 1.0, 0.75, 1.0, 0.8125, 1.0, 0.8125, 1.0, 0.3125, 1.0, 0.3125, 1.0, 0.375, 1.0, 0.375, 1.0, 0.8125, 1.0, 0.8125, 1.0, 0.875, 1.0, 0.875, 1.0, 0.375, 1.0, 0.375, 1.0, 0.4375, 1.0, 0.4375, 1.0, 0.875, 1.0, 0.875, 1.0, 0.9375, 1.0, 0.9375, 1.0, 0.4375, 1.0, 0.4375, 1.0, 0.5, 1.0, 0.5, 1.0, 0.625, 1.0, 0.625, 1.0, 0.6875, 1.0, 0.6875, 1.0, 0.1875, 1.0, 0.1875, 1.0, 0.25, 1.0, 0.25, 1.0, 0.6875, 1.0, 0.6875, 1.0, 0.75, 1.0, 0.75, 1.0, 0.25, 1.0, 0.25, 1.0, 0.3125, 1.0, 0.3125, 1.0, 0.75, 1.0, 0.75, 1.0, 0.8125, 1.0, 0.8125, 1.0, 0.3125, 1.0, 0.3125, 1.0, 0.375, 1.0, 0.375, 1.0, 0.8125, 1.0, 0.8125, 1.0, 0.875, 1.0, 0.875, 1.0, 0.375, 1.0, 0.375, 1.0, 0.4375, 1.0, 0.4375, 1.0, 0.875, 1.0, 0.875, 1.0, 0.9375, 1.0, 0.9375, 1.0, 0.4375, 1.0, 0.4375, 1.0, 0.5, 1.0, 0.5, 1.0, 0.0, 1.0, 0.0, 1.0, 0.0625, 1.0, 0.0625, 1.0, 0.9375, 1.0, 0.9375, 1.0, 1.0, 1.0, 1.0, 1.0, 0.5, 1.0, 0.5, 1.0, 0.5625, 1.0, 0.5625, 1.0, 0.0625, 1.0, 0.0625, 1.0, 0.125, 1.0, 0.125, 1.0, 0.5625, 1.0, 0.5625, 1.0, 0.625, 1.0, 0.625, 1.0, 0.125, 1.0, 0.125, 1.0, 0.1875, 1.0, 0.1875, 1.0, 0.625, 1.0, 0.625, 1.0, 0.6875, 1.0, 0.6875, 1.0, 0.1875, 1.0, 0.1875, 1.0, 0.25, 1.0, 0.25, 1.0, 0.6875, 1.0, 0.6875, 1.0, 0.75, 1.0, 0.75, 1.0, 0.25, 1.0, 0.25, 1.0, 0.3125, 1.0, 0.3125, 1.0, 0.75, 1.0, 0.75, 1.0, 0.8125, 1.0, 0.8125, 1.0, 0.3125, 1.0, 0.3125, 1.0, 0.375, 1.0, 0.375, 1.0, 0.8125, 1.0, 0.8125, 1.0, 0.875, 1.0, 0.875, 1.0, 0.375, 1.0, 0.375, 1.0, 0.4375, 1.0, 0.4375, 1.0, 0.875, 1.0, 0.875, 1.0, 0.9375, 1.0, 0.9375, 1.0, 0.4375, 1.0, 0.4375, 1.0, 0.5, 1.0, 0.5, 1.0, 0.0, 1.0, 0.0, 1.0, 0.0625, 1.0, 0.0625, 1.0, 0.9375, 1.0, 0.9375, 1.0, 1.0, 1.0, 1.0, 1.0, 0.5, 1.0, 0.5, 1.0, 0.5625, 1.0, 0.5625, 1.0, 0.0625, 1.0, 0.0625, 1.0, 0.125, 1.0, 0.125, 1.0, 0.5625, 1.0, 0.5625, 1.0, 0.625, 1.0, 0.625, 1.0, 0.125, 1.0, 0.125, 1.0, 0.1875, 1.0, 0.1875, 1.0, 0.9375, 0.5, 0.9375, 0.5, 0.875, 0.5, 0.875, 0.5, 0.1875, 0.5, 0.1875, 0.5, 0.125, 0.5, 0.125, 0.5, 0.5, 0.5, 0.5, 0.5, 0.4375, 0.5, 0.4375, 0.5, 0.8125, 0.5, 0.8125, 0.5, 0.75, 0.5, 0.75, 0.5, 0.0625, 0.5, 0.0625, 0.5, 0.0, 0.5, 0.0, 0.5, 0.375, 0.5, 0.375, 0.5, 0.3125, 0.5, 0.3125, 0.5, 0.6875, 0.5, 0.6875, 0.5, 0.625, 0.5, 0.625, 0.5, 0.25, 0.5, 0.25, 0.5, 0.1875, 0.5, 0.1875, 0.5, 1.0, 0.5, 1.0, 0.5, 0.9375, 0.5, 0.9375, 0.5, 0.5625, 0.5, 0.5625, 0.5, 0.5, 0.5, 0.5, 0.5, 0.875, 0.5, 0.875, 0.5, 0.8125, 0.5, 0.8125, 0.5, 0.125, 0.5, 0.125, 0.5, 0.0625, 0.5, 0.0625, 0.5, 0.4375, 0.5, 0.4375, 0.5, 0.375, 0.5, 0.375, 0.5, 0.75, 0.5, 0.75, 0.5, 0.6875, 0.5, 0.6875, 0.5, 0.3125, 0.5, 0.3125, 0.5, 0.25, 0.5, 0.25, 0.5, 0.625, 0.5, 0.625, 0.5, 0.5625, 0.5, 0.5625, 0.5])
me_cylinder.materials.append(mat_grey)
me_cylinder.update()
me_cylinder_002 = bpy.data.meshes.new('Cylinder.002')
me_cylinder_002.from_pydata([(0.0, 1.0, -1.0), (0.0, 1.0, 1.721), (0.3827, 0.9239, -1.0), (0.3827, 0.9239, 1.721), (0.7071, 0.7071, -1.0), (0.7071, 0.7071, 1.721), (0.9239, 0.3827, -1.0), (0.9239, 0.3827, 1.721), (1.0, 0.0, -1.0), (1.0, 0.0, 1.721), (0.9239, -0.3827, -1.0), (0.9239, -0.3827, 1.721), (0.7071, -0.7071, -1.0), (0.7071, -0.7071, 1.721), (0.3827, -0.9239, -1.0), (0.3827, -0.9239, 1.721), (0.0, -1.0, -1.0), (0.0, -1.0, 1.721), (-0.3827, -0.9239, -1.0), (-0.3827, -0.9239, 1.721), (-0.7071, -0.7071, -1.0), (-0.7071, -0.7071, 1.721), (-0.9239, -0.3827, -1.0), (-0.9239, -0.3827, 1.721), (-1.0, 0.0, -1.0), (-1.0, 0.0, 1.721), (-0.9239, 0.3827, -1.0), (-0.9239, 0.3827, 1.721), (-0.7071, 0.7071, -1.0), (-0.7071, 0.7071, 1.721), (-0.3827, 0.9239, -1.0), (-0.3827, 0.9239, 1.721), (-1.027e-09, 0.831, -1.184), (0.318, 0.7677, -1.184), (0.5876, 0.5876, -1.184), (0.7677, 0.318, -1.184), (0.831, -1.889e-09, -1.184), (0.7677, -0.318, -1.184), (0.5876, -0.5876, -1.184), (0.318, -0.7677, -1.184), (-1.027e-09, -0.831, -1.184), (-0.318, -0.7677, -1.184), (-0.5876, -0.5876, -1.184), (-0.7677, -0.318, -1.184), (-0.831, -1.889e-09, -1.184), (-0.7677, 0.318, -1.184), (-0.5876, 0.5876, -1.184), (-0.318, 0.7677, -1.184), (-1.32e-10, 1.024, 0.2732), (-1.32e-10, 1.024, 1.066), (0.3917, 0.9457, 1.066), (0.3917, 0.9457, 0.2732), (0.7238, 0.7238, 1.066), (0.7238, 0.7238, 0.2732), (0.9457, 0.3917, 1.066), (0.9457, 0.3917, 0.2732), (1.024, -1.759e-10, 1.066), (1.024, -1.759e-10, 0.2732), (0.9457, -0.3917, 1.066), (0.9457, -0.3917, 0.2732), (0.7238, -0.7238, 1.066), (0.7238, -0.7238, 0.2732), (0.3917, -0.9457, 1.066), (0.3917, -0.9457, 0.2732), (-1.32e-10, -1.024, 1.066), (-1.32e-10, -1.024, 0.2732), (-0.3917, -0.9457, 1.066), (-0.3917, -0.9457, 0.2732), (-0.7238, -0.7238, 1.066), (-0.7238, -0.7238, 0.2732), (-0.9457, -0.3917, 1.066), (-0.9457, -0.3917, 0.2732), (-1.024, -1.759e-10, 1.066), (-1.024, -1.759e-10, 0.2732), (-0.9457, 0.3917, 1.066), (-0.9457, 0.3917, 0.2732), (-0.7238, 0.7238, 1.066), (-0.7238, 0.7238, 0.2732), (-0.3917, 0.9457, 1.066), (-0.3917, 0.9457, 0.2732), (-0.3827, 0.9239, 0.2162), (0.0, 1.0, 0.2162), (-0.3827, 0.9239, 1.123), (0.0, 1.0, 1.123), (-0.7071, 0.7071, 0.2162), (-0.7071, 0.7071, 1.123), (-0.9239, 0.3827, 0.2162), (-0.9239, 0.3827, 1.123), (-1.0, 0.0, 0.2162), (-1.0, 0.0, 1.123), (-0.9239, -0.3827, 0.2162), (-0.9239, -0.3827, 1.123), (-0.7071, -0.7071, 0.2162), (-0.7071, -0.7071, 1.123), (-0.3827, -0.9239, 0.2162), (-0.3827, -0.9239, 1.123), (0.0, -1.0, 0.2162), (0.0, -1.0, 1.123), (0.3827, -0.9239, 0.2162), (0.3827, -0.9239, 1.123), (0.7071, -0.7071, 0.2162), (0.7071, -0.7071, 1.123), (0.9239, -0.3827, 0.2162), (0.9239, -0.3827, 1.123), (1.0, 0.0, 0.2162), (1.0, 0.0, 1.123), (0.9239, 0.3827, 0.2162), (0.9239, 0.3827, 1.123), (0.7071, 0.7071, 0.2162), (0.7071, 0.7071, 1.123), (0.3827, 0.9239, 0.2162), (0.3827, 0.9239, 1.123), (-3.422e-09, 0.7704, 1.989), (0.2948, 0.7117, 1.989), (0.5447, 0.5447, 1.989), (0.7117, 0.2948, 1.989), (0.7704, -2.566e-09, 1.989), (0.7117, -0.2948, 1.989), (0.5447, -0.5447, 1.989), (0.2948, -0.7117, 1.989), (-3.422e-09, -0.7704, 1.989), (-0.2948, -0.7117, 1.989), (-0.5447, -0.5447, 1.989), (-0.7117, -0.2948, 1.989), (-0.7704, -2.566e-09, 1.989), (-0.7117, 0.2948, 1.989), (-0.5447, 0.5447, 1.989), (-0.2948, 0.7117, 1.989), (-3.958e-09, 0.6678, 1.989), (0.2556, 0.617, 1.989), (0.4722, 0.4722, 1.989), (0.617, 0.2556, 1.989), (0.6678, -2.721e-09, 1.989), (0.617, -0.2556, 1.989), (0.4722, -0.4722, 1.989), (0.2556, -0.617, 1.989), (-3.958e-09, -0.6678, 1.989), (-0.2556, -0.617, 1.989), (-0.4722, -0.4722, 1.989), (-0.617, -0.2556, 1.989), (-0.6678, -2.721e-09, 1.989), (-0.617, 0.2556, 1.989), (-0.4722, 0.4722, 1.989), (-0.2556, 0.617, 1.989), (-8.093e-09, 0.6678, 1.894), (0.2556, 0.617, 1.894), (0.4722, 0.4722, 1.894), (0.617, 0.2556, 1.894), (0.6678, -2.721e-09, 1.894), (0.617, -0.2556, 1.894), (0.4722, -0.4722, 1.894), (0.2556, -0.617, 1.894), (-8.093e-09, -0.6678, 1.894), (-0.2556, -0.617, 1.894), (-0.4722, -0.4722, 1.894), (-0.617, -0.2556, 1.894), (-0.6678, -2.721e-09, 1.894), (-0.617, 0.2556, 1.894), (-0.4722, 0.4722, 1.894), (-0.2556, 0.617, 1.894), (-0.3339, 0.3501, 1.894), (0.0, 0.3833, 1.894), (0.3339, 0.3501, 1.894), (-0.3614, -7.451e-09, 1.894), (0.0, -1.49e-08, 1.894), (0.3614, 0.0, 1.894), (-0.3339, -0.3501, 1.894), (0.0, -0.3833, 1.894), (0.3339, -0.3501, 1.894), (-1.027e-09, 0.831, -1.184), (0.318, 0.7677, -1.184), (0.5876, 0.5876, -1.184), (0.7677, 0.318, -1.184), (0.831, -1.889e-09, -1.184), (0.7677, -0.318, -1.184), (0.5876, -0.5876, -1.184), (0.318, -0.7677, -1.184), (-1.027e-09, -0.831, -1.184), (-0.318, -0.7677, -1.184), (-0.5876, -0.5876, -1.184), (-0.7677, -0.318, -1.184), (-0.831, -1.889e-09, -1.184), (-0.7677, 0.318, -1.184), (-0.5876, 0.5876, -1.184), (-0.318, 0.7677, -1.184), (0.4155, 0.4357, -1.184), (2.235e-08, 0.477, -1.184), (-0.4155, 0.4357, -1.184), (0.4497, 1.49e-08, -1.184), (0.0, 1.49e-08, -1.184), (-0.4497, 1.49e-08, -1.184), (0.4155, -0.4357, -1.184), (7.451e-09, -0.477, -1.184), (-0.4155, -0.4357, -1.184), (0.0, 1.0, 1.151), (0.3827, 0.9239, 1.151), (0.7071, 0.7071, 1.151), (0.9239, 0.3827, 1.151), (1.0, 0.0, 1.151), (0.9239, -0.3827, 1.151), (0.7071, -0.7071, 1.151), (0.3827, -0.9239, 1.151), (0.0, -1.0, 1.151), (-0.3827, -0.9239, 1.151), (-0.7071, -0.7071, 1.151), (-0.9239, -0.3827, 1.151), (-1.0, 0.0, 1.151), (-0.9239, 0.3827, 1.151), (-0.7071, 0.7071, 1.151), (-0.3827, 0.9239, 1.151), (-1.32e-10, 1.024, 1.035), (0.3917, 0.9457, 1.035), (0.7238, 0.7238, 1.035), (0.9457, 0.3917, 1.035), (1.024, -1.759e-10, 1.035), (0.9457, -0.3917, 1.035), (0.7238, -0.7238, 1.035), (0.3917, -0.9457, 1.035), (-1.32e-10, -1.024, 1.035), (-0.3917, -0.9457, 1.035), (-0.7238, -0.7238, 1.035), (-0.9457, -0.3917, 1.035), (-1.024, -1.759e-10, 1.035), (-0.9457, 0.3917, 1.035), (-0.7238, 0.7238, 1.035), (-0.3917, 0.9457, 1.035), (0.3917, 0.9457, 0.2951), (0.7238, 0.7238, 0.2951), (0.9457, 0.3917, 0.2951), (1.024, -1.759e-10, 0.2951), (0.9457, -0.3917, 0.2951), (0.7238, -0.7238, 0.2951), (0.3917, -0.9457, 0.2951), (-1.32e-10, -1.024, 0.2951), (-0.3917, -0.9457, 0.2951), (-0.7238, -0.7238, 0.2951), (-0.9457, -0.3917, 0.2951), (-1.024, -1.759e-10, 0.2951), (-0.9457, 0.3917, 0.2951), (-0.7238, 0.7238, 0.2951), (-0.3917, 0.9457, 0.2951), (-1.32e-10, 1.024, 0.2951), (0.3827, 0.9239, 0.1964), (0.7071, 0.7071, 0.1964), (0.9239, 0.3827, 0.1964), (1.0, 0.0, 0.1964), (0.9239, -0.3827, 0.1964), (0.7071, -0.7071, 0.1964), (0.3827, -0.9239, 0.1964), (0.0, -1.0, 0.1964), (-0.3827, -0.9239, 0.1964), (-0.7071, -0.7071, 0.1964), (-0.9239, -0.3827, 0.1964), (-1.0, 0.0, 0.1964), (-0.9239, 0.3827, 0.1964), (-0.7071, 0.7071, 0.1964), (-0.3827, 0.9239, 0.1964), (0.0, 1.0, 0.1964), (0.3827, 0.9239, -0.9741), (0.7071, 0.7071, -0.9741), (0.9239, 0.3827, -0.9741), (1.0, 0.0, -0.9741), (0.9239, -0.3827, -0.9741), (0.7071, -0.7071, -0.9741), (0.3827, -0.9239, -0.9741), (0.0, -1.0, -0.9741), (-0.3827, -0.9239, -0.9741), (-0.7071, -0.7071, -0.9741), (-0.9239, -0.3827, -0.9741), (-1.0, 0.0, -0.9741), (-0.9239, 0.3827, -0.9741), (-0.7071, 0.7071, -0.9741), (-0.3827, 0.9239, -0.9741), (0.0, 1.0, -0.9741), (0.3776, -0.9115, -1.015), (0.6976, -0.6976, -1.015), (-0.9866, -1.498e-10, -1.015), (-0.9115, -0.3776, -1.015), (0.9115, -0.3776, -1.015), (0.9866, -1.498e-10, -1.015), (-0.6976, -0.6976, -1.015), (-0.3776, -0.9115, -1.015), (-0.3776, 0.9115, -1.015), (-0.6976, 0.6976, -1.015), (0.9115, 0.3776, -1.015), (0.6976, 0.6976, -1.015), (-8.144e-11, -0.9866, -1.015), (0.3776, 0.9115, -1.015), (-8.144e-11, 0.9866, -1.015), (-0.9115, 0.3776, -1.015), (0.0, 1.0, 1.697), (0.3827, 0.9239, 1.697), (0.7071, 0.7071, 1.697), (0.9239, 0.3827, 1.697), (1.0, 0.0, 1.697), (0.9239, -0.3827, 1.697), (0.7071, -0.7071, 1.697), (0.3827, -0.9239, 1.697), (0.0, -1.0, 1.697), (-0.3827, -0.9239, 1.697), (-0.7071, -0.7071, 1.697), (-0.9239, -0.3827, 1.697), (-1.0, 0.0, 1.697), (-0.9239, 0.3827, 1.697), (-0.7071, 0.7071, 1.697), (-0.3827, 0.9239, 1.697), (0.8968, 0.3715, 1.755), (0.9706, -3.281e-10, 1.755), (-4.374e-10, -0.9706, 1.755), (-0.3715, -0.8968, 1.755), (-0.8968, 0.3715, 1.755), (-0.6864, 0.6864, 1.755), (0.3715, 0.8968, 1.755), (0.6864, 0.6864, 1.755), (0.6864, -0.6864, 1.755), (0.3715, -0.8968, 1.755), (-0.8968, -0.3715, 1.755), (-0.9706, -3.281e-10, 1.755), (0.8968, -0.3715, 1.755), (-0.6864, -0.6864, 1.755), (-0.3715, 0.8968, 1.755), (-4.374e-10, 0.9706, 1.755), (0.7264, 0.3009, 1.97), (-3.185e-09, -0.7863, 1.97), (-0.7264, 0.3009, 1.97), (0.3009, 0.7264, 1.97), (0.556, -0.556, 1.97), (-0.7264, -0.3009, 1.97), (-3.185e-09, 0.7863, 1.97), (0.7863, -2.389e-09, 1.97), (-0.3009, -0.7264, 1.97), (-0.556, 0.556, 1.97), (0.556, 0.556, 1.97), (0.3009, -0.7264, 1.97), (-0.7863, -2.389e-09, 1.97), (0.7264, -0.3009, 1.97), (-0.556, -0.556, 1.97), (-0.3009, 0.7264, 1.97), (-3.566e-09, -0.7428, 1.989), (-0.2842, -0.6862, 1.989), (0.2842, 0.6862, 1.989), (0.5252, 0.5252, 1.989), (-0.5252, -0.5252, 1.989), (0.6862, 0.2842, 1.989), (-0.6862, -0.2842, 1.989), (0.7428, -2.608e-09, 1.989), (-0.7428, -2.608e-09, 1.989), (0.6862, -0.2842, 1.989), (-0.6862, 0.2842, 1.989), (0.5252, -0.5252, 1.989), (-0.5252, 0.5252, 1.989), (0.2842, -0.6862, 1.989), (-0.2842, 0.6862, 1.989), (-3.566e-09, 0.7428, 1.989), (-3.838e-09, -0.6909, 1.989), (0.2644, 0.6383, 1.989), (-3.838e-09, 0.6909, 1.989), (-0.2644, -0.6383, 1.989), (0.4885, 0.4885, 1.989), (-0.4885, -0.4885, 1.989), (0.6383, 0.2644, 1.989), (-0.6383, -0.2644, 1.989), (0.6909, -2.686e-09, 1.989), (-0.6909, -2.686e-09, 1.989), (0.6383, -0.2644, 1.989), (-0.6383, 0.2644, 1.989), (0.4885, -0.4885, 1.989), (-0.4885, 0.4885, 1.989), (0.2644, -0.6383, 1.989), (-0.2644, 0.6383, 1.989), (-0.617, 0.2556, 1.965), (-0.4722, 0.4722, 1.965), (0.4722, -0.4722, 1.965), (0.2556, -0.617, 1.965), (-0.2556, 0.617, 1.965), (-4.992e-09, -0.6678, 1.965), (-4.992e-09, 0.6678, 1.965), (0.2556, 0.617, 1.965), (-0.2556, -0.617, 1.965), (0.4722, 0.4722, 1.965), (-0.4722, -0.4722, 1.965), (0.617, 0.2556, 1.965), (-0.617, -0.2556, 1.965), (0.6678, -2.721e-09, 1.965), (-0.6678, -2.721e-09, 1.965), (0.617, -0.2556, 1.965), (-0.617, 0.2556, 1.912), (0.4722, -0.4722, 1.912), (-7.318e-09, 0.6678, 1.912), (-0.4722, 0.4722, 1.912), (0.2556, -0.617, 1.912), (-0.2556, 0.617, 1.912), (-7.318e-09, -0.6678, 1.912), (0.2556, 0.617, 1.912), (-0.2556, -0.617, 1.912), (0.4722, 0.4722, 1.912), (-0.4722, -0.4722, 1.912), (0.617, 0.2556, 1.912), (-0.617, -0.2556, 1.912), (0.6678, -2.721e-09, 1.912), (-0.6678, -2.721e-09, 1.912), (0.617, -0.2556, 1.912), (0.3306, -0.7982, -1.148), (-0.8639, -1.521e-09, -1.148), (0.7982, -0.3306, -1.148), (-0.6109, -0.6109, -1.148), (-0.3306, 0.7982, -1.148), (0.7982, 0.3306, -1.148), (-8.269e-10, -0.8639, -1.148), (0.3306, 0.7982, -1.148), (-0.7982, 0.3306, -1.148), (0.6109, -0.6109, -1.148), (-0.7982, -0.3306, -1.148), (0.8639, -1.521e-09, -1.148), (-0.3306, -0.7982, -1.148), (-0.6109, 0.6109, -1.148), (0.6109, 0.6109, -1.148), (-8.269e-10, 0.8639, -1.148)], [], [(290, 291, 3, 1), (291, 292, 5, 3), (292, 293, 7, 5), (293, 294, 9, 7), (294, 295, 11, 9), (295, 296, 13, 11), (296, 297, 15, 13), (297, 298, 17, 15), (298, 299, 19, 17), (299, 300, 21, 19), (300, 301, 23, 21), (301, 302, 25, 23), (302, 303, 27, 25), (303, 304, 29, 27), (329, 116, 115, 322), (304, 305, 31, 29), (305, 290, 1, 31), (411, 38, 39, 402), (40, 177, 178, 41), (412, 43, 44, 403), (413, 36, 37, 404), (414, 41, 42, 405), (415, 46, 47, 406), (416, 34, 35, 407), (402, 39, 40, 408), (417, 32, 33, 409), (403, 44, 45, 410), (404, 37, 38, 411), (405, 42, 43, 412), (406, 47, 32, 417), (407, 35, 36, 413), (408, 40, 41, 414), (410, 45, 46, 415), (409, 33, 34, 416), (256, 257, 81, 80), (225, 210, 49, 78), (255, 256, 80, 84), (224, 225, 78, 76), (254, 255, 84, 86), (223, 224, 76, 74), (253, 254, 86, 88), (222, 223, 74, 72), (252, 253, 88, 90), (221, 222, 72, 70), (251, 252, 90, 92), (220, 221, 70, 68), (250, 251, 92, 94), (219, 220, 68, 66), (249, 250, 94, 96), (218, 219, 66, 64), (248, 249, 96, 98), (217, 218, 64, 62), (247, 248, 98, 100), (216, 217, 62, 60), (246, 247, 100, 102), (215, 216, 60, 58), (245, 246, 102, 104), (214, 215, 58, 56), (244, 245, 104, 106), (213, 214, 56, 54), (243, 244, 106, 108), (212, 213, 54, 52), (242, 243, 108, 110), (211, 212, 52, 50), (257, 242, 110, 81), (210, 211, 50, 49), (79, 80, 81, 48), (49, 83, 82, 78), (77, 84, 80, 79), (78, 82, 85, 76), (75, 86, 84, 77), (76, 85, 87, 74), (73, 88, 86, 75), (74, 87, 89, 72), (71, 90, 88, 73), (72, 89, 91, 70), (69, 92, 90, 71), (70, 91, 93, 68), (67, 94, 92, 69), (68, 93, 95, 66), (65, 96, 94, 67), (66, 95, 97, 64), (63, 98, 96, 65), (64, 97, 99, 62), (61, 100, 98, 63), (62, 99, 101, 60), (59, 102, 100, 61), (60, 101, 103, 58), (57, 104, 102, 59), (58, 103, 105, 56), (55, 106, 104, 57), (56, 105, 107, 54), (53, 108, 106, 55), (54, 107, 109, 52), (51, 110, 108, 53), (52, 109, 111, 50), (48, 81, 110, 51), (50, 111, 83, 49), (357, 137, 136, 354), (330, 121, 120, 323), (331, 126, 125, 324), (332, 114, 113, 325), (333, 119, 118, 326), (334, 124, 123, 327), (335, 117, 116, 329), (336, 122, 121, 330), (337, 127, 126, 331), (322, 115, 114, 332), (323, 120, 119, 333), (324, 125, 124, 334), (325, 113, 112, 328), (326, 118, 117, 335), (327, 123, 122, 336), (328, 112, 127, 337), (389, 158, 157, 386), (358, 130, 129, 355), (359, 138, 137, 357), (360, 131, 130, 358), (361, 139, 138, 359), (362, 132, 131, 360), (363, 140, 139, 361), (364, 133, 132, 362), (365, 141, 140, 363), (366, 134, 133, 364), (367, 142, 141, 365), (368, 135, 134, 366), (369, 143, 142, 367), (354, 136, 135, 368), (355, 129, 128, 356), (356, 128, 143, 369), (158, 159, 160, 157), (390, 151, 150, 387), (391, 159, 158, 389), (392, 152, 151, 390), (393, 145, 144, 388), (388, 144, 159, 391), (394, 153, 152, 392), (395, 146, 145, 393), (396, 154, 153, 394), (397, 147, 146, 395), (398, 155, 154, 396), (399, 148, 147, 397), (400, 156, 155, 398), (401, 149, 148, 399), (386, 157, 156, 400), (387, 150, 149, 401), (157, 160, 163, 156), (156, 163, 166, 155), (155, 166, 153, 154), (159, 144, 161, 160), (160, 161, 164, 163), (163, 164, 167, 166), (166, 167, 152, 153), (144, 145, 162, 161), (161, 162, 165, 164), (164, 165, 168, 167), (167, 168, 151, 152), (145, 146, 147, 162), (162, 147, 148, 165), (165, 148, 149, 168), (168, 149, 150, 151), (171, 170, 185, 172), (33, 170, 171, 34), (41, 178, 179, 42), (34, 171, 172, 35), (42, 179, 180, 43), (35, 172, 173, 36), (43, 180, 181, 44), (36, 173, 174, 37), (44, 181, 182, 45), (37, 174, 175, 38), (45, 182, 183, 46), (38, 175, 176, 39), (46, 183, 184, 47), (39, 176, 177, 40), (32, 169, 170, 33), (47, 184, 169, 32), (172, 185, 188, 173), (173, 188, 191, 174), (174, 191, 176, 175), (170, 169, 186, 185), (185, 186, 189, 188), (188, 189, 192, 191), (191, 192, 177, 176), (169, 184, 187, 186), (186, 187, 190, 189), (189, 190, 193, 192), (192, 193, 178, 177), (184, 183, 182, 187), (187, 182, 181, 190), (190, 181, 180, 193), (193, 180, 179, 178), (82, 83, 194, 209), (85, 82, 209, 208), (87, 85, 208, 207), (89, 87, 207, 206), (91, 89, 206, 205), (93, 91, 205, 204), (95, 93, 204, 203), (97, 95, 203, 202), (99, 97, 202, 201), (101, 99, 201, 200), (103, 101, 200, 199), (105, 103, 199, 198), (107, 105, 198, 197), (109, 107, 197, 196), (111, 109, 196, 195), (83, 111, 195, 194), (241, 226, 211, 210), (226, 227, 212, 211), (227, 228, 213, 212), (228, 229, 214, 213), (229, 230, 215, 214), (230, 231, 216, 215), (231, 232, 217, 216), (232, 233, 218, 217), (233, 234, 219, 218), (234, 235, 220, 219), (235, 236, 221, 220), (236, 237, 222, 221), (237, 238, 223, 222), (238, 239, 224, 223), (239, 240, 225, 224), (240, 241, 210, 225), (79, 48, 241, 240), (77, 79, 240, 239), (75, 77, 239, 238), (73, 75, 238, 237), (71, 73, 237, 236), (69, 71, 236, 235), (67, 69, 235, 234), (65, 67, 234, 233), (63, 65, 233, 232), (61, 63, 232, 231), (59, 61, 231, 230), (57, 59, 230, 229), (55, 57, 229, 228), (53, 55, 228, 227), (51, 53, 227, 226), (48, 51, 226, 241), (273, 258, 242, 257), (258, 259, 243, 242), (259, 260, 244, 243), (260, 261, 245, 244), (261, 262, 246, 245), (262, 263, 247, 246), (263, 264, 248, 247), (264, 265, 249, 248), (265, 266, 250, 249), (266, 267, 251, 250), (267, 268, 252, 251), (268, 269, 253, 252), (269, 270, 254, 253), (270, 271, 255, 254), (271, 272, 256, 255), (272, 273, 257, 256), (30, 0, 273, 272), (28, 30, 272, 271), (26, 28, 271, 270), (24, 26, 270, 269), (22, 24, 269, 268), (20, 22, 268, 267), (18, 20, 267, 266), (16, 18, 266, 265), (14, 16, 265, 264), (12, 14, 264, 263), (10, 12, 263, 262), (8, 10, 262, 261), (6, 8, 261, 260), (4, 6, 260, 259), (2, 4, 259, 258), (0, 2, 258, 273), (2, 287, 285, 4), (26, 289, 283, 28), (16, 286, 281, 18), (6, 284, 279, 8), (30, 282, 288, 0), (20, 280, 277, 22), (10, 278, 275, 12), (24, 276, 289, 26), (0, 288, 287, 2), (14, 274, 286, 16), (4, 285, 284, 6), (28, 283, 282, 30), (18, 281, 280, 20), (8, 279, 278, 10), (22, 277, 276, 24), (12, 275, 274, 14), (209, 194, 290, 305), (208, 209, 305, 304), (207, 208, 304, 303), (206, 207, 303, 302), (205, 206, 302, 301), (204, 205, 301, 300), (203, 204, 300, 299), (202, 203, 299, 298), (201, 202, 298, 297), (200, 201, 297, 296), (199, 200, 296, 295), (198, 199, 295, 294), (197, 198, 294, 293), (196, 197, 293, 292), (195, 196, 292, 291), (194, 195, 291, 290), (1, 321, 320, 31), (23, 316, 319, 21), (13, 314, 318, 11), (3, 312, 321, 1), (27, 310, 317, 25), (17, 308, 315, 15), (7, 306, 313, 5), (31, 320, 311, 29), (21, 319, 309, 19), (11, 318, 307, 9), (25, 317, 316, 23), (15, 315, 314, 13), (5, 313, 312, 3), (29, 311, 310, 27), (19, 309, 308, 17), (9, 307, 306, 7), (321, 328, 337, 320), (316, 327, 336, 319), (314, 326, 335, 318), (312, 325, 328, 321), (310, 324, 334, 317), (308, 323, 333, 315), (306, 322, 332, 313), (320, 337, 331, 311), (319, 336, 330, 309), (318, 335, 329, 307), (317, 334, 327, 316), (315, 333, 326, 314), (313, 332, 325, 312), (311, 331, 324, 310), (309, 330, 323, 308), (307, 329, 322, 306), (112, 353, 352, 127), (113, 340, 353, 112), (120, 338, 351, 119), (127, 352, 350, 126), (119, 351, 349, 118), (126, 350, 348, 125), (118, 349, 347, 117), (125, 348, 346, 124), (117, 347, 345, 116), (124, 346, 344, 123), (116, 345, 343, 115), (123, 344, 342, 122), (115, 343, 341, 114), (122, 342, 339, 121), (114, 341, 340, 113), (121, 339, 338, 120), (353, 356, 369, 352), (340, 355, 356, 353), (338, 354, 368, 351), (352, 369, 367, 350), (351, 368, 366, 349), (350, 367, 365, 348), (349, 366, 364, 347), (348, 365, 363, 346), (347, 364, 362, 345), (346, 363, 361, 344), (345, 362, 360, 343), (344, 361, 359, 342), (343, 360, 358, 341), (342, 359, 357, 339), (341, 358, 355, 340), (339, 357, 354, 338), (134, 372, 385, 133), (141, 370, 384, 140), (133, 385, 383, 132), (140, 384, 382, 139), (132, 383, 381, 131), (139, 382, 380, 138), (131, 381, 379, 130), (138, 380, 378, 137), (130, 379, 377, 129), (137, 378, 375, 136), (128, 376, 374, 143), (129, 377, 376, 128), (136, 375, 373, 135), (143, 374, 371, 142), (135, 373, 372, 134), (142, 371, 370, 141), (372, 387, 401, 385), (370, 386, 400, 384), (385, 401, 399, 383), (384, 400, 398, 382), (383, 399, 397, 381), (382, 398, 396, 380), (381, 397, 395, 379), (380, 396, 394, 378), (379, 395, 393, 377), (378, 394, 392, 375), (376, 388, 391, 374), (377, 393, 388, 376), (375, 392, 390, 373), (374, 391, 389, 371), (373, 390, 387, 372), (371, 389, 386, 370), (287, 409, 416, 285), (289, 410, 415, 283), (286, 408, 414, 281), (284, 407, 413, 279), (282, 406, 417, 288), (280, 405, 412, 277), (278, 404, 411, 275), (276, 403, 410, 289), (288, 417, 409, 287), (274, 402, 408, 286), (285, 416, 407, 284), (283, 415, 406, 282), (281, 414, 405, 280), (279, 413, 404, 278), (277, 412, 403, 276), (275, 411, 402, 274)])
me_cylinder_002.polygons.foreach_set('use_smooth', [True] * 416)
_uv = me_cylinder_002.uv_layers.new(name='UVMap')
_uv.uv.foreach_set('vector', [1.0, 0.9957, 0.9375, 0.9957, 0.9375, 1.0, 1.0, 1.0, 0.9375, 0.9957, 0.875, 0.9957, 0.875, 1.0, 0.9375, 1.0, 0.875, 0.9957, 0.8125, 0.9957, 0.8125, 1.0, 0.875, 1.0, 0.8125, 0.9957, 0.75, 0.9957, 0.75, 1.0, 0.8125, 1.0, 0.75, 0.9957, 0.6875, 0.9957, 0.6875, 1.0, 0.75, 1.0, 0.6875, 0.9957, 0.625, 0.9957, 0.625, 1.0, 0.6875, 1.0, 0.625, 0.9957, 0.5625, 0.9957, 0.5625, 1.0, 0.625, 1.0, 0.5625, 0.9957, 0.5, 0.9957, 0.5, 1.0, 0.5625, 1.0, 0.5, 0.9957, 0.4375, 0.9957, 0.4375, 1.0, 0.5, 1.0, 0.4375, 0.9957, 0.375, 0.9957, 0.375, 1.0, 0.4375, 1.0, 0.375, 0.9957, 0.3125, 0.9957, 0.3125, 1.0, 0.375, 1.0, 0.3125, 0.9957, 0.25, 0.9957, 0.25, 1.0, 0.3125, 1.0, 0.25, 0.9957, 0.1875, 0.9957, 0.1875, 1.0, 0.25, 1.0, 0.1875, 0.9957, 0.125, 0.9957, 0.125, 1.0, 0.1875, 1.0, 0.75, 1.0, 0.75, 1.0, 0.8125, 1.0, 0.8125, 1.0, 0.125, 0.9957, 0.0625, 0.9957, 0.0625, 1.0, 0.125, 1.0, 0.0625, 0.9957, 0.0, 0.9957, 0.0, 1.0, 0.0625, 1.0, 0.625, 0.5, 0.625, 0.5, 0.5625, 0.5, 0.5625, 0.5, 0.5, 0.5, 0.5, 0.5, 0.4375, 0.5, 0.4375, 0.5, 0.3125, 0.5, 0.3125, 0.5, 0.25, 0.5, 0.25, 0.5, 0.75, 0.5, 0.75, 0.5, 0.6875, 0.5, 0.6875, 0.5, 0.4375, 0.5, 0.4375, 0.5, 0.375, 0.5, 0.375, 0.5, 0.125, 0.5, 0.125, 0.5, 0.0625, 0.5, 0.0625, 0.5, 0.875, 0.5, 0.875, 0.5, 0.8125, 0.5, 0.8125, 0.5, 0.5625, 0.5, 0.5625, 0.5, 0.5, 0.5, 0.5, 0.5, 1.0, 0.5, 1.0, 0.5, 0.9375, 0.5, 0.9375, 0.5, 0.25, 0.5, 0.25, 0.5, 0.1875, 0.5, 0.1875, 0.5, 0.6875, 0.5, 0.6875, 0.5, 0.625, 0.5, 0.625, 0.5, 0.375, 0.5, 0.375, 0.5, 0.3125, 0.5, 0.3125, 0.5, 0.0625, 0.5, 0.0625, 0.5, 0.0, 0.5, 0.0, 0.5, 0.8125, 0.5, 0.8125, 0.5, 0.75, 0.5, 0.75, 0.5, 0.5, 0.5, 0.5, 0.5, 0.4375, 0.5, 0.4375, 0.5, 0.1875, 0.5, 0.1875, 0.5, 0.125, 0.5, 0.125, 0.5, 0.9375, 0.5, 0.9375, 0.5, 0.875, 0.5, 0.875, 0.5, 0.0625, 0.7199, 0.0, 0.7199, 0.0, 0.7235, 0.0625, 0.7235, 0.0625, 0.8725, 0.0, 0.8725, 0.0, 0.878, 0.0625, 0.878, 0.125, 0.7199, 0.0625, 0.7199, 0.0625, 0.7235, 0.125, 0.7235, 0.125, 0.8725, 0.0625, 0.8725, 0.0625, 0.878, 0.125, 0.878, 0.1875, 0.7199, 0.125, 0.7199, 0.125, 0.7235, 0.1875, 0.7235, 0.1875, 0.8725, 0.125, 0.8725, 0.125, 0.878, 0.1875, 0.878, 0.25, 0.7199, 0.1875, 0.7199, 0.1875, 0.7235, 0.25, 0.7235, 0.25, 0.8725, 0.1875, 0.8725, 0.1875, 0.878, 0.25, 0.878, 0.3125, 0.7199, 0.25, 0.7199, 0.25, 0.7235, 0.3125, 0.7235, 0.3125, 0.8725, 0.25, 0.8725, 0.25, 0.878, 0.3125, 0.878, 0.375, 0.7199, 0.3125, 0.7199, 0.3125, 0.7235, 0.375, 0.7235, 0.375, 0.8725, 0.3125, 0.8725, 0.3125, 0.878, 0.375, 0.878, 0.4375, 0.7199, 0.375, 0.7199, 0.375, 0.7235, 0.4375, 0.7235, 0.4375, 0.8725, 0.375, 0.8725, 0.375, 0.878, 0.4375, 0.878, 0.5, 0.7199, 0.4375, 0.7199, 0.4375, 0.7235, 0.5, 0.7235, 0.5, 0.8725, 0.4375, 0.8725, 0.4375, 0.878, 0.5, 0.878, 0.5625, 0.7199, 0.5, 0.7199, 0.5, 0.7235, 0.5625, 0.7235, 0.5625, 0.8725, 0.5, 0.8725, 0.5, 0.878, 0.5625, 0.878, 0.625, 0.7199, 0.5625, 0.7199, 0.5625, 0.7235, 0.625, 0.7235, 0.625, 0.8725, 0.5625, 0.8725, 0.5625, 0.878, 0.625, 0.878, 0.6875, 0.7199, 0.625, 0.7199, 0.625, 0.7235, 0.6875, 0.7235, 0.6875, 0.8725, 0.625, 0.8725, 0.625, 0.878, 0.6875, 0.878, 0.75, 0.7199, 0.6875, 0.7199, 0.6875, 0.7235, 0.75, 0.7235, 0.75, 0.8725, 0.6875, 0.8725, 0.6875, 0.878, 0.75, 0.878, 0.8125, 0.7199, 0.75, 0.7199, 0.75, 0.7235, 0.8125, 0.7235, 0.8125, 0.8725, 0.75, 0.8725, 0.75, 0.878, 0.8125, 0.878, 0.875, 0.7199, 0.8125, 0.7199, 0.8125, 0.7235, 0.875, 0.7235, 0.875, 0.8725, 0.8125, 0.8725, 0.8125, 0.878, 0.875, 0.878, 0.9375, 0.7199, 0.875, 0.7199, 0.875, 0.7235, 0.9375, 0.7235, 0.9375, 0.8725, 0.875, 0.8725, 0.875, 0.878, 0.9375, 0.878, 1.0, 0.7199, 0.9375, 0.7199, 0.9375, 0.7235, 1.0, 0.7235, 1.0, 0.8725, 0.9375, 0.8725, 0.9375, 0.878, 1.0, 0.878, 0.0625, 0.7357, 0.0625, 0.7235, 0.0, 0.7235, 0.0, 0.7357, 0.0, 0.878, 0.0, 0.8902, 0.0625, 0.8902, 0.0625, 0.878, 0.125, 0.7357, 0.125, 0.7235, 0.0625, 0.7235, 0.0625, 0.7357, 0.0625, 0.878, 0.0625, 0.8902, 0.125, 0.8902, 0.125, 0.878, 0.1875, 0.7357, 0.1875, 0.7235, 0.125, 0.7235, 0.125, 0.7357, 0.125, 0.878, 0.125, 0.8902, 0.1875, 0.8902, 0.1875, 0.878, 0.25, 0.7357, 0.25, 0.7235, 0.1875, 0.7235, 0.1875, 0.7357, 0.1875, 0.878, 0.1875, 0.8902, 0.25, 0.8902, 0.25, 0.878, 0.3125, 0.7357, 0.3125, 0.7235, 0.25, 0.7235, 0.25, 0.7357, 0.25, 0.878, 0.25, 0.8902, 0.3125, 0.8902, 0.3125, 0.878, 0.375, 0.7357, 0.375, 0.7235, 0.3125, 0.7235, 0.3125, 0.7357, 0.3125, 0.878, 0.3125, 0.8902, 0.375, 0.8902, 0.375, 0.878, 0.4375, 0.7357, 0.4375, 0.7235, 0.375, 0.7235, 0.375, 0.7357, 0.375, 0.878, 0.375, 0.8902, 0.4375, 0.8902, 0.4375, 0.878, 0.5, 0.7357, 0.5, 0.7235, 0.4375, 0.7235, 0.4375, 0.7357, 0.4375, 0.878, 0.4375, 0.8902, 0.5, 0.8902, 0.5, 0.878, 0.5625, 0.7357, 0.5625, 0.7235, 0.5, 0.7235, 0.5, 0.7357, 0.5, 0.878, 0.5, 0.8902, 0.5625, 0.8902, 0.5625, 0.878, 0.625, 0.7357, 0.625, 0.7235, 0.5625, 0.7235, 0.5625, 0.7357, 0.5625, 0.878, 0.5625, 0.8902, 0.625, 0.8902, 0.625, 0.878, 0.6875, 0.7357, 0.6875, 0.7235, 0.625, 0.7235, 0.625, 0.7357, 0.625, 0.878, 0.625, 0.8902, 0.6875, 0.8902, 0.6875, 0.878, 0.75, 0.7357, 0.75, 0.7235, 0.6875, 0.7235, 0.6875, 0.7357, 0.6875, 0.878, 0.6875, 0.8902, 0.75, 0.8902, 0.75, 0.878, 0.8125, 0.7357, 0.8125, 0.7235, 0.75, 0.7235, 0.75, 0.7357, 0.75, 0.878, 0.75, 0.8902, 0.8125, 0.8902, 0.8125, 0.878, 0.875, 0.7357, 0.875, 0.7235, 0.8125, 0.7235, 0.8125, 0.7357, 0.8125, 0.878, 0.8125, 0.8902, 0.875, 0.8902, 0.875, 0.878, 0.9375, 0.7357, 0.9375, 0.7235, 0.875, 0.7235, 0.875, 0.7357, 0.875, 0.878, 0.875, 0.8902, 0.9375, 0.8902, 0.9375, 0.878, 1.0, 0.7357, 1.0, 0.7235, 0.9375, 0.7235, 0.9375, 0.7357, 0.9375, 0.878, 0.9375, 0.8902, 1.0, 0.8902, 1.0, 0.878, 0.4375, 1.0, 0.4375, 1.0, 0.5, 1.0, 0.5, 1.0, 0.4375, 1.0, 0.4375, 1.0, 0.5, 1.0, 0.5, 1.0, 0.125, 1.0, 0.125, 1.0, 0.1875, 1.0, 0.1875, 1.0, 0.875, 1.0, 0.875, 1.0, 0.9375, 1.0, 0.9375, 1.0, 0.5625, 1.0, 0.5625, 1.0, 0.625, 1.0, 0.625, 1.0, 0.25, 1.0, 0.25, 1.0, 0.3125, 1.0, 0.3125, 1.0, 0.6875, 1.0, 0.6875, 1.0, 0.75, 1.0, 0.75, 1.0, 0.375, 1.0, 0.375, 1.0, 0.4375, 1.0, 0.4375, 1.0, 0.0625, 1.0, 0.0625, 1.0, 0.125, 1.0, 0.125, 1.0, 0.8125, 1.0, 0.8125, 1.0, 0.875, 1.0, 0.875, 1.0, 0.5, 1.0, 0.5, 1.0, 0.5625, 1.0, 0.5625, 1.0, 0.1875, 1.0, 0.1875, 1.0, 0.25, 1.0, 0.25, 1.0, 0.9375, 1.0, 0.9375, 1.0, 1.0, 1.0, 1.0, 1.0, 0.625, 1.0, 0.625, 1.0, 0.6875, 1.0, 0.6875, 1.0, 0.3125, 1.0, 0.3125, 1.0, 0.375, 1.0, 0.375, 1.0, 0.0, 1.0, 0.0, 1.0, 0.0625, 1.0, 0.0625, 1.0, 0.125, 1.0, 0.125, 1.0, 0.1875, 1.0, 0.1875, 1.0, 0.875, 1.0, 0.875, 1.0, 0.9375, 1.0, 0.9375, 1.0, 0.375, 1.0, 0.375, 1.0, 0.4375, 1.0, 0.4375, 1.0, 0.8125, 1.0, 0.8125, 1.0, 0.875, 1.0, 0.875, 1.0, 0.3125, 1.0, 0.3125, 1.0, 0.375, 1.0, 0.375, 1.0, 0.75, 1.0, 0.75, 1.0, 0.8125, 1.0, 0.8125, 1.0, 0.25, 1.0, 0.25, 1.0, 0.3125, 1.0, 0.3125, 1.0, 0.6875, 1.0, 0.6875, 1.0, 0.75, 1.0, 0.75, 1.0, 0.1875, 1.0, 0.1875, 1.0, 0.25, 1.0, 0.25, 1.0, 0.625, 1.0, 0.625, 1.0, 0.6875, 1.0, 0.6875, 1.0, 0.125, 1.0, 0.125, 1.0, 0.1875, 1.0, 0.1875, 1.0, 0.5625, 1.0, 0.5625, 1.0, 0.625, 1.0, 0.625, 1.0, 0.0625, 1.0, 0.0625, 1.0, 0.125, 1.0, 0.125, 1.0, 0.5, 1.0, 0.5, 1.0, 0.5625, 1.0, 0.5625, 1.0, 0.9375, 1.0, 0.9375, 1.0, 1.0, 1.0, 1.0, 1.0, 0.0, 1.0, 0.0, 1.0, 0.0625, 1.0, 0.0625, 1.0, 0.125, 1.0, 0.0625, 1.0, 0.25, 1.0, 0.1875, 1.0, 0.5625, 1.0, 0.5625, 1.0, 0.625, 1.0, 0.625, 1.0, 0.0625, 1.0, 0.0625, 1.0, 0.125, 1.0, 0.125, 1.0, 0.5, 1.0, 0.5, 1.0, 0.5625, 1.0, 0.5625, 1.0, 0.9375, 1.0, 0.9375, 1.0, 1.0, 1.0, 1.0, 1.0, 0.0, 1.0, 0.0, 1.0, 0.0625, 1.0, 0.0625, 1.0, 0.4375, 1.0, 0.4375, 1.0, 0.5, 1.0, 0.5, 1.0, 0.875, 1.0, 0.875, 1.0, 0.9375, 1.0, 0.9375, 1.0, 0.375, 1.0, 0.375, 1.0, 0.4375, 1.0, 0.4375, 1.0, 0.8125, 1.0, 0.8125, 1.0, 0.875, 1.0, 0.875, 1.0, 0.3125, 1.0, 0.3125, 1.0, 0.375, 1.0, 0.375, 1.0, 0.75, 1.0, 0.75, 1.0, 0.8125, 1.0, 0.8125, 1.0, 0.25, 1.0, 0.25, 1.0, 0.3125, 1.0, 0.3125, 1.0, 0.6875, 1.0, 0.6875, 1.0, 0.75, 1.0, 0.75, 1.0, 0.1875, 1.0, 0.1875, 1.0, 0.25, 1.0, 0.25, 1.0, 0.625, 1.0, 0.625, 1.0, 0.6875, 1.0, 0.6875, 1.0, 0.1875, 1.0, 0.25, 1.0, 0.3214, 1.0, 0.25, 1.0, 0.25, 1.0, 0.3214, 1.0, 0.375, 1.0, 0.3125, 1.0, 0.3125, 1.0, 0.375, 1.0, 0.4375, 1.0, 0.375, 1.0, 0.0625, 1.0, 0.0, 1.0, 0.2857, 1.0, 0.25, 1.0, 0.25, 1.0, 0.2857, 1.0, 0.375, 1.0, 0.3214, 1.0, 0.3214, 1.0, 0.375, 1.0, 0.4286, 1.0, 0.375, 1.0, 0.375, 1.0, 0.4286, 1.0, 0.5, 1.0, 0.4375, 1.0, 1.0, 1.0, 0.9375, 1.0, 0.75, 1.0, 0.7143, 1.0, 0.7143, 1.0, 0.75, 1.0, 0.6786, 1.0, 0.625, 1.0, 0.625, 1.0, 0.6786, 1.0, 0.625, 1.0, 0.5714, 1.0, 0.5714, 1.0, 0.625, 1.0, 0.5625, 1.0, 0.5, 1.0, 0.9375, 1.0, 0.875, 1.0, 0.8125, 1.0, 0.75, 1.0, 0.75, 1.0, 0.8125, 1.0, 0.75, 1.0, 0.6786, 1.0, 0.6786, 1.0, 0.75, 1.0, 0.6875, 1.0, 0.625, 1.0, 0.625, 1.0, 0.6875, 1.0, 0.625, 1.0, 0.5625, 1.0, 0.875, 0.5, 0.9375, 0.5, 0.75, 0.5, 0.8125, 0.5, 0.9375, 0.5, 0.9375, 0.5, 0.875, 0.5, 0.875, 0.5, 0.4375, 0.5, 0.4375, 0.5, 0.375, 0.5, 0.375, 0.5, 0.875, 0.5, 0.875, 0.5, 0.8125, 0.5, 0.8125, 0.5, 0.375, 0.5, 0.375, 0.5, 0.3125, 0.5, 0.3125, 0.5, 0.8125, 0.5, 0.8125, 0.5, 0.75, 0.5, 0.75, 0.5, 0.3125, 0.5, 0.3125, 0.5, 0.25, 0.5, 0.25, 0.5, 0.75, 0.5, 0.75, 0.5, 0.6875, 0.5, 0.6875, 0.5, 0.25, 0.5, 0.25, 0.5, 0.1875, 0.5, 0.1875, 0.5, 0.6875, 0.5, 0.6875, 0.5, 0.625, 0.5, 0.625, 0.5, 0.1875, 0.5, 0.1875, 0.5, 0.125, 0.5, 0.125, 0.5, 0.625, 0.5, 0.625, 0.5, 0.5625, 0.5, 0.5625, 0.5, 0.125, 0.5, 0.125, 0.5, 0.0625, 0.5, 0.0625, 0.5, 0.5625, 0.5, 0.5625, 0.5, 0.5, 0.5, 0.5, 0.5, 1.0, 0.5, 1.0, 0.5, 0.9375, 0.5, 0.9375, 0.5, 0.0625, 0.5, 0.0625, 0.5, 0.0, 0.5, 0.0, 0.5, 0.8125, 0.5, 0.75, 0.5, 0.6786, 0.5, 0.75, 0.5, 0.75, 0.5, 0.6786, 0.5, 0.625, 0.5, 0.6875, 0.5, 0.6875, 0.5, 0.625, 0.5, 0.5625, 0.5, 0.625, 0.5, 0.9375, 0.5, 1.0, 0.5, 0.7143, 0.5, 0.75, 0.5, 0.75, 0.5, 0.7143, 0.5, 0.625, 0.5, 0.6786, 0.5, 0.6786, 0.5, 0.625, 0.5, 0.5714, 0.5, 0.625, 0.5, 0.625, 0.5, 0.5714, 0.5, 0.5, 0.5, 0.5625, 0.5, 0.0, 0.5, 0.0625, 0.5, 0.25, 0.5, 0.2857, 0.5, 0.2857, 0.5, 0.25, 0.5, 0.3214, 0.5, 0.375, 0.5, 0.375, 0.5, 0.3214, 0.5, 0.375, 0.5, 0.4286, 0.5, 0.4286, 0.5, 0.375, 0.5, 0.4375, 0.5, 0.5, 0.5, 0.0625, 0.5, 0.125, 0.5, 0.1875, 0.5, 0.25, 0.5, 0.25, 0.5, 0.1875, 0.5, 0.25, 0.5, 0.3214, 0.5, 0.3214, 0.5, 0.25, 0.5, 0.3125, 0.5, 0.375, 0.5, 0.375, 0.5, 0.3125, 0.5, 0.375, 0.5, 0.4375, 0.5, 0.0625, 0.8902, 0.0, 0.8902, 0.0, 0.8953, 0.0625, 0.8953, 0.125, 0.8902, 0.0625, 0.8902, 0.0625, 0.8953, 0.125, 0.8953, 0.1875, 0.8902, 0.125, 0.8902, 0.125, 0.8953, 0.1875, 0.8953, 0.25, 0.8902, 0.1875, 0.8902, 0.1875, 0.8953, 0.25, 0.8953, 0.3125, 0.8902, 0.25, 0.8902, 0.25, 0.8953, 0.3125, 0.8953, 0.375, 0.8902, 0.3125, 0.8902, 0.3125, 0.8953, 0.375, 0.8953, 0.4375, 0.8902, 0.375, 0.8902, 0.375, 0.8953, 0.4375, 0.8953, 0.5, 0.8902, 0.4375, 0.8902, 0.4375, 0.8953, 0.5, 0.8953, 0.5625, 0.8902, 0.5, 0.8902, 0.5, 0.8953, 0.5625, 0.8953, 0.625, 0.8902, 0.5625, 0.8902, 0.5625, 0.8953, 0.625, 0.8953, 0.6875, 0.8902, 0.625, 0.8902, 0.625, 0.8953, 0.6875, 0.8953, 0.75, 0.8902, 0.6875, 0.8902, 0.6875, 0.8953, 0.75, 0.8953, 0.8125, 0.8902, 0.75, 0.8902, 0.75, 0.8953, 0.8125, 0.8953, 0.875, 0.8902, 0.8125, 0.8902, 0.8125, 0.8953, 0.875, 0.8953, 0.9375, 0.8902, 0.875, 0.8902, 0.875, 0.8953, 0.9375, 0.8953, 1.0, 0.8902, 0.9375, 0.8902, 0.9375, 0.8953, 1.0, 0.8953, 1.0, 0.7396, 0.9375, 0.7396, 0.9375, 0.8725, 1.0, 0.8725, 0.9375, 0.7396, 0.875, 0.7396, 0.875, 0.8725, 0.9375, 0.8725, 0.875, 0.7396, 0.8125, 0.7396, 0.8125, 0.8725, 0.875, 0.8725, 0.8125, 0.7396, 0.75, 0.7396, 0.75, 0.8725, 0.8125, 0.8725, 0.75, 0.7396, 0.6875, 0.7396, 0.6875, 0.8725, 0.75, 0.8725, 0.6875, 0.7396, 0.625, 0.7396, 0.625, 0.8725, 0.6875, 0.8725, 0.625, 0.7396, 0.5625, 0.7396, 0.5625, 0.8725, 0.625, 0.8725, 0.5625, 0.7396, 0.5, 0.7396, 0.5, 0.8725, 0.5625, 0.8725, 0.5, 0.7396, 0.4375, 0.7396, 0.4375, 0.8725, 0.5, 0.8725, 0.4375, 0.7396, 0.375, 0.7396, 0.375, 0.8725, 0.4375, 0.8725, 0.375, 0.7396, 0.3125, 0.7396, 0.3125, 0.8725, 0.375, 0.8725, 0.3125, 0.7396, 0.25, 0.7396, 0.25, 0.8725, 0.3125, 0.8725, 0.25, 0.7396, 0.1875, 0.7396, 0.1875, 0.8725, 0.25, 0.8725, 0.1875, 0.7396, 0.125, 0.7396, 0.125, 0.8725, 0.1875, 0.8725, 0.125, 0.7396, 0.0625, 0.7396, 0.0625, 0.8725, 0.125, 0.8725, 0.0625, 0.7396, 0.0, 0.7396, 0.0, 0.8725, 0.0625, 0.8725, 0.0625, 0.7357, 0.0, 0.7357, 0.0, 0.7396, 0.0625, 0.7396, 0.125, 0.7357, 0.0625, 0.7357, 0.0625, 0.7396, 0.125, 0.7396, 0.1875, 0.7357, 0.125, 0.7357, 0.125, 0.7396, 0.1875, 0.7396, 0.25, 0.7357, 0.1875, 0.7357, 0.1875, 0.7396, 0.25, 0.7396, 0.3125, 0.7357, 0.25, 0.7357, 0.25, 0.7396, 0.3125, 0.7396, 0.375, 0.7357, 0.3125, 0.7357, 0.3125, 0.7396, 0.375, 0.7396, 0.4375, 0.7357, 0.375, 0.7357, 0.375, 0.7396, 0.4375, 0.7396, 0.5, 0.7357, 0.4375, 0.7357, 0.4375, 0.7396, 0.5, 0.7396, 0.5625, 0.7357, 0.5, 0.7357, 0.5, 0.7396, 0.5625, 0.7396, 0.625, 0.7357, 0.5625, 0.7357, 0.5625, 0.7396, 0.625, 0.7396, 0.6875, 0.7357, 0.625, 0.7357, 0.625, 0.7396, 0.6875, 0.7396, 0.75, 0.7357, 0.6875, 0.7357, 0.6875, 0.7396, 0.75, 0.7396, 0.8125, 0.7357, 0.75, 0.7357, 0.75, 0.7396, 0.8125, 0.7396, 0.875, 0.7357, 0.8125, 0.7357, 0.8125, 0.7396, 0.875, 0.7396, 0.9375, 0.7357, 0.875, 0.7357, 0.875, 0.7396, 0.9375, 0.7396, 1.0, 0.7357, 0.9375, 0.7357, 0.9375, 0.7396, 1.0, 0.7396, 1.0, 0.5048, 0.9375, 0.5048, 0.9375, 0.7199, 1.0, 0.7199, 0.9375, 0.5048, 0.875, 0.5048, 0.875, 0.7199, 0.9375, 0.7199, 0.875, 0.5048, 0.8125, 0.5048, 0.8125, 0.7199, 0.875, 0.7199, 0.8125, 0.5048, 0.75, 0.5048, 0.75, 0.7199, 0.8125, 0.7199, 0.75, 0.5048, 0.6875, 0.5048, 0.6875, 0.7199, 0.75, 0.7199, 0.6875, 0.5048, 0.625, 0.5048, 0.625, 0.7199, 0.6875, 0.7199, 0.625, 0.5048, 0.5625, 0.5048, 0.5625, 0.7199, 0.625, 0.7199, 0.5625, 0.5048, 0.5, 0.5048, 0.5, 0.7199, 0.5625, 0.7199, 0.5, 0.5048, 0.4375, 0.5048, 0.4375, 0.7199, 0.5, 0.7199, 0.4375, 0.5048, 0.375, 0.5048, 0.375, 0.7199, 0.4375, 0.7199, 0.375, 0.5048, 0.3125, 0.5048, 0.3125, 0.7199, 0.375, 0.7199, 0.3125, 0.5048, 0.25, 0.5048, 0.25, 0.7199, 0.3125, 0.7199, 0.25, 0.5048, 0.1875, 0.5048, 0.1875, 0.7199, 0.25, 0.7199, 0.1875, 0.5048, 0.125, 0.5048, 0.125, 0.7199, 0.1875, 0.7199, 0.125, 0.5048, 0.0625, 0.5048, 0.0625, 0.7199, 0.125, 0.7199, 0.0625, 0.5048, 0.0, 0.5048, 0.0, 0.7199, 0.0625, 0.7199, 0.0625, 0.5, 0.0, 0.5, 0.0, 0.5048, 0.0625, 0.5048, 0.125, 0.5, 0.0625, 0.5, 0.0625, 0.5048, 0.125, 0.5048, 0.1875, 0.5, 0.125, 0.5, 0.125, 0.5048, 0.1875, 0.5048, 0.25, 0.5, 0.1875, 0.5, 0.1875, 0.5048, 0.25, 0.5048, 0.3125, 0.5, 0.25, 0.5, 0.25, 0.5048, 0.3125, 0.5048, 0.375, 0.5, 0.3125, 0.5, 0.3125, 0.5048, 0.375, 0.5048, 0.4375, 0.5, 0.375, 0.5, 0.375, 0.5048, 0.4375, 0.5048, 0.5, 0.5, 0.4375, 0.5, 0.4375, 0.5048, 0.5, 0.5048, 0.5625, 0.5, 0.5, 0.5, 0.5, 0.5048, 0.5625, 0.5048, 0.625, 0.5, 0.5625, 0.5, 0.5625, 0.5048, 0.625, 0.5048, 0.6875, 0.5, 0.625, 0.5, 0.625, 0.5048, 0.6875, 0.5048, 0.75, 0.5, 0.6875, 0.5, 0.6875, 0.5048, 0.75, 0.5048, 0.8125, 0.5, 0.75, 0.5, 0.75, 0.5048, 0.8125, 0.5048, 0.875, 0.5, 0.8125, 0.5, 0.8125, 0.5048, 0.875, 0.5048, 0.9375, 0.5, 0.875, 0.5, 0.875, 0.5048, 0.9375, 0.5048, 1.0, 0.5, 0.9375, 0.5, 0.9375, 0.5048, 1.0, 0.5048, 0.9375, 0.5, 0.9375, 0.5, 0.875, 0.5, 0.875, 0.5, 0.1875, 0.5, 0.1875, 0.5, 0.125, 0.5, 0.125, 0.5, 0.5, 0.5, 0.5, 0.5, 0.4375, 0.5, 0.4375, 0.5, 0.8125, 0.5, 0.8125, 0.5, 0.75, 0.5, 0.75, 0.5, 0.0625, 0.5, 0.0625, 0.5, 0.0, 0.5, 0.0, 0.5, 0.375, 0.5, 0.375, 0.5, 0.3125, 0.5, 0.3125, 0.5, 0.6875, 0.5, 0.6875, 0.5, 0.625, 0.5, 0.625, 0.5, 0.25, 0.5, 0.25, 0.5, 0.1875, 0.5, 0.1875, 0.5, 1.0, 0.5, 1.0, 0.5, 0.9375, 0.5, 0.9375, 0.5, 0.5625, 0.5, 0.5625, 0.5, 0.5, 0.5, 0.5, 0.5, 0.875, 0.5, 0.875, 0.5, 0.8125, 0.5, 0.8125, 0.5, 0.125, 0.5, 0.125, 0.5, 0.0625, 0.5, 0.0625, 0.5, 0.4375, 0.5, 0.4375, 0.5, 0.375, 0.5, 0.375, 0.5, 0.75, 0.5, 0.75, 0.5, 0.6875, 0.5, 0.6875, 0.5, 0.3125, 0.5, 0.3125, 0.5, 0.25, 0.5, 0.25, 0.5, 0.625, 0.5, 0.625, 0.5, 0.5625, 0.5, 0.5625, 0.5, 0.0625, 0.8953, 0.0, 0.8953, 0.0, 0.9957, 0.0625, 0.9957, 0.125, 0.8953, 0.0625, 0.8953, 0.0625, 0.9957, 0.125, 0.9957, 0.1875, 0.8953, 0.125, 0.8953, 0.125, 0.9957, 0.1875, 0.9957, 0.25, 0.8953, 0.1875, 0.8953, 0.1875, 0.9957, 0.25, 0.9957, 0.3125, 0.8953, 0.25, 0.8953, 0.25, 0.9957, 0.3125, 0.9957, 0.375, 0.8953, 0.3125, 0.8953, 0.3125, 0.9957, 0.375, 0.9957, 0.4375, 0.8953, 0.375, 0.8953, 0.375, 0.9957, 0.4375, 0.9957, 0.5, 0.8953, 0.4375, 0.8953, 0.4375, 0.9957, 0.5, 0.9957, 0.5625, 0.8953, 0.5, 0.8953, 0.5, 0.9957, 0.5625, 0.9957, 0.625, 0.8953, 0.5625, 0.8953, 0.5625, 0.9957, 0.625, 0.9957, 0.6875, 0.8953, 0.625, 0.8953, 0.625, 0.9957, 0.6875, 0.9957, 0.75, 0.8953, 0.6875, 0.8953, 0.6875, 0.9957, 0.75, 0.9957, 0.8125, 0.8953, 0.75, 0.8953, 0.75, 0.9957, 0.8125, 0.9957, 0.875, 0.8953, 0.8125, 0.8953, 0.8125, 0.9957, 0.875, 0.9957, 0.9375, 0.8953, 0.875, 0.8953, 0.875, 0.9957, 0.9375, 0.9957, 1.0, 0.8953, 0.9375, 0.8953, 0.9375, 0.9957, 1.0, 0.9957, 0.0, 1.0, 0.0, 1.0, 0.0625, 1.0, 0.0625, 1.0, 0.3125, 1.0, 0.3125, 1.0, 0.375, 1.0, 0.375, 1.0, 0.625, 1.0, 0.625, 1.0, 0.6875, 1.0, 0.6875, 1.0, 0.9375, 1.0, 0.9375, 1.0, 1.0, 1.0, 1.0, 1.0, 0.1875, 1.0, 0.1875, 1.0, 0.25, 1.0, 0.25, 1.0, 0.5, 1.0, 0.5, 1.0, 0.5625, 1.0, 0.5625, 1.0, 0.8125, 1.0, 0.8125, 1.0, 0.875, 1.0, 0.875, 1.0, 0.0625, 1.0, 0.0625, 1.0, 0.125, 1.0, 0.125, 1.0, 0.375, 1.0, 0.375, 1.0, 0.4375, 1.0, 0.4375, 1.0, 0.6875, 1.0, 0.6875, 1.0, 0.75, 1.0, 0.75, 1.0, 0.25, 1.0, 0.25, 1.0, 0.3125, 1.0, 0.3125, 1.0, 0.5625, 1.0, 0.5625, 1.0, 0.625, 1.0, 0.625, 1.0, 0.875, 1.0, 0.875, 1.0, 0.9375, 1.0, 0.9375, 1.0, 0.125, 1.0, 0.125, 1.0, 0.1875, 1.0, 0.1875, 1.0, 0.4375, 1.0, 0.4375, 1.0, 0.5, 1.0, 0.5, 1.0, 0.75, 1.0, 0.75, 1.0, 0.8125, 1.0, 0.8125, 1.0, 0.0, 1.0, 0.0, 1.0, 0.0625, 1.0, 0.0625, 1.0, 0.3125, 1.0, 0.3125, 1.0, 0.375, 1.0, 0.375, 1.0, 0.625, 1.0, 0.625, 1.0, 0.6875, 1.0, 0.6875, 1.0, 0.9375, 1.0, 0.9375, 1.0, 1.0, 1.0, 1.0, 1.0, 0.1875, 1.0, 0.1875, 1.0, 0.25, 1.0, 0.25, 1.0, 0.5, 1.0, 0.5, 1.0, 0.5625, 1.0, 0.5625, 1.0, 0.8125, 1.0, 0.8125, 1.0, 0.875, 1.0, 0.875, 1.0, 0.0625, 1.0, 0.0625, 1.0, 0.125, 1.0, 0.125, 1.0, 0.375, 1.0, 0.375, 1.0, 0.4375, 1.0, 0.4375, 1.0, 0.6875, 1.0, 0.6875, 1.0, 0.75, 1.0, 0.75, 1.0, 0.25, 1.0, 0.25, 1.0, 0.3125, 1.0, 0.3125, 1.0, 0.5625, 1.0, 0.5625, 1.0, 0.625, 1.0, 0.625, 1.0, 0.875, 1.0, 0.875, 1.0, 0.9375, 1.0, 0.9375, 1.0, 0.125, 1.0, 0.125, 1.0, 0.1875, 1.0, 0.1875, 1.0, 0.4375, 1.0, 0.4375, 1.0, 0.5, 1.0, 0.5, 1.0, 0.75, 1.0, 0.75, 1.0, 0.8125, 1.0, 0.8125, 1.0, 0.0, 1.0, 0.0, 1.0, 0.0625, 1.0, 0.0625, 1.0, 0.9375, 1.0, 0.9375, 1.0, 1.0, 1.0, 1.0, 1.0, 0.5, 1.0, 0.5, 1.0, 0.5625, 1.0, 0.5625, 1.0, 0.0625, 1.0, 0.0625, 1.0, 0.125, 1.0, 0.125, 1.0, 0.5625, 1.0, 0.5625, 1.0, 0.625, 1.0, 0.625, 1.0, 0.125, 1.0, 0.125, 1.0, 0.1875, 1.0, 0.1875, 1.0, 0.625, 1.0, 0.625, 1.0, 0.6875, 1.0, 0.6875, 1.0, 0.1875, 1.0, 0.1875, 1.0, 0.25, 1.0, 0.25, 1.0, 0.6875, 1.0, 0.6875, 1.0, 0.75, 1.0, 0.75, 1.0, 0.25, 1.0, 0.25, 1.0, 0.3125, 1.0, 0.3125, 1.0, 0.75, 1.0, 0.75, 1.0, 0.8125, 1.0, 0.8125, 1.0, 0.3125, 1.0, 0.3125, 1.0, 0.375, 1.0, 0.375, 1.0, 0.8125, 1.0, 0.8125, 1.0, 0.875, 1.0, 0.875, 1.0, 0.375, 1.0, 0.375, 1.0, 0.4375, 1.0, 0.4375, 1.0, 0.875, 1.0, 0.875, 1.0, 0.9375, 1.0, 0.9375, 1.0, 0.4375, 1.0, 0.4375, 1.0, 0.5, 1.0, 0.5, 1.0, 0.0, 1.0, 0.0, 1.0, 0.0625, 1.0, 0.0625, 1.0, 0.9375, 1.0, 0.9375, 1.0, 1.0, 1.0, 1.0, 1.0, 0.5, 1.0, 0.5, 1.0, 0.5625, 1.0, 0.5625, 1.0, 0.0625, 1.0, 0.0625, 1.0, 0.125, 1.0, 0.125, 1.0, 0.5625, 1.0, 0.5625, 1.0, 0.625, 1.0, 0.625, 1.0, 0.125, 1.0, 0.125, 1.0, 0.1875, 1.0, 0.1875, 1.0, 0.625, 1.0, 0.625, 1.0, 0.6875, 1.0, 0.6875, 1.0, 0.1875, 1.0, 0.1875, 1.0, 0.25, 1.0, 0.25, 1.0, 0.6875, 1.0, 0.6875, 1.0, 0.75, 1.0, 0.75, 1.0, 0.25, 1.0, 0.25, 1.0, 0.3125, 1.0, 0.3125, 1.0, 0.75, 1.0, 0.75, 1.0, 0.8125, 1.0, 0.8125, 1.0, 0.3125, 1.0, 0.3125, 1.0, 0.375, 1.0, 0.375, 1.0, 0.8125, 1.0, 0.8125, 1.0, 0.875, 1.0, 0.875, 1.0, 0.375, 1.0, 0.375, 1.0, 0.4375, 1.0, 0.4375, 1.0, 0.875, 1.0, 0.875, 1.0, 0.9375, 1.0, 0.9375, 1.0, 0.4375, 1.0, 0.4375, 1.0, 0.5, 1.0, 0.5, 1.0, 0.625, 1.0, 0.625, 1.0, 0.6875, 1.0, 0.6875, 1.0, 0.1875, 1.0, 0.1875, 1.0, 0.25, 1.0, 0.25, 1.0, 0.6875, 1.0, 0.6875, 1.0, 0.75, 1.0, 0.75, 1.0, 0.25, 1.0, 0.25, 1.0, 0.3125, 1.0, 0.3125, 1.0, 0.75, 1.0, 0.75, 1.0, 0.8125, 1.0, 0.8125, 1.0, 0.3125, 1.0, 0.3125, 1.0, 0.375, 1.0, 0.375, 1.0, 0.8125, 1.0, 0.8125, 1.0, 0.875, 1.0, 0.875, 1.0, 0.375, 1.0, 0.375, 1.0, 0.4375, 1.0, 0.4375, 1.0, 0.875, 1.0, 0.875, 1.0, 0.9375, 1.0, 0.9375, 1.0, 0.4375, 1.0, 0.4375, 1.0, 0.5, 1.0, 0.5, 1.0, 0.0, 1.0, 0.0, 1.0, 0.0625, 1.0, 0.0625, 1.0, 0.9375, 1.0, 0.9375, 1.0, 1.0, 1.0, 1.0, 1.0, 0.5, 1.0, 0.5, 1.0, 0.5625, 1.0, 0.5625, 1.0, 0.0625, 1.0, 0.0625, 1.0, 0.125, 1.0, 0.125, 1.0, 0.5625, 1.0, 0.5625, 1.0, 0.625, 1.0, 0.625, 1.0, 0.125, 1.0, 0.125, 1.0, 0.1875, 1.0, 0.1875, 1.0, 0.625, 1.0, 0.625, 1.0, 0.6875, 1.0, 0.6875, 1.0, 0.1875, 1.0, 0.1875, 1.0, 0.25, 1.0, 0.25, 1.0, 0.6875, 1.0, 0.6875, 1.0, 0.75, 1.0, 0.75, 1.0, 0.25, 1.0, 0.25, 1.0, 0.3125, 1.0, 0.3125, 1.0, 0.75, 1.0, 0.75, 1.0, 0.8125, 1.0, 0.8125, 1.0, 0.3125, 1.0, 0.3125, 1.0, 0.375, 1.0, 0.375, 1.0, 0.8125, 1.0, 0.8125, 1.0, 0.875, 1.0, 0.875, 1.0, 0.375, 1.0, 0.375, 1.0, 0.4375, 1.0, 0.4375, 1.0, 0.875, 1.0, 0.875, 1.0, 0.9375, 1.0, 0.9375, 1.0, 0.4375, 1.0, 0.4375, 1.0, 0.5, 1.0, 0.5, 1.0, 0.0, 1.0, 0.0, 1.0, 0.0625, 1.0, 0.0625, 1.0, 0.9375, 1.0, 0.9375, 1.0, 1.0, 1.0, 1.0, 1.0, 0.5, 1.0, 0.5, 1.0, 0.5625, 1.0, 0.5625, 1.0, 0.0625, 1.0, 0.0625, 1.0, 0.125, 1.0, 0.125, 1.0, 0.5625, 1.0, 0.5625, 1.0, 0.625, 1.0, 0.625, 1.0, 0.125, 1.0, 0.125, 1.0, 0.1875, 1.0, 0.1875, 1.0, 0.9375, 0.5, 0.9375, 0.5, 0.875, 0.5, 0.875, 0.5, 0.1875, 0.5, 0.1875, 0.5, 0.125, 0.5, 0.125, 0.5, 0.5, 0.5, 0.5, 0.5, 0.4375, 0.5, 0.4375, 0.5, 0.8125, 0.5, 0.8125, 0.5, 0.75, 0.5, 0.75, 0.5, 0.0625, 0.5, 0.0625, 0.5, 0.0, 0.5, 0.0, 0.5, 0.375, 0.5, 0.375, 0.5, 0.3125, 0.5, 0.3125, 0.5, 0.6875, 0.5, 0.6875, 0.5, 0.625, 0.5, 0.625, 0.5, 0.25, 0.5, 0.25, 0.5, 0.1875, 0.5, 0.1875, 0.5, 1.0, 0.5, 1.0, 0.5, 0.9375, 0.5, 0.9375, 0.5, 0.5625, 0.5, 0.5625, 0.5, 0.5, 0.5, 0.5, 0.5, 0.875, 0.5, 0.875, 0.5, 0.8125, 0.5, 0.8125, 0.5, 0.125, 0.5, 0.125, 0.5, 0.0625, 0.5, 0.0625, 0.5, 0.4375, 0.5, 0.4375, 0.5, 0.375, 0.5, 0.375, 0.5, 0.75, 0.5, 0.75, 0.5, 0.6875, 0.5, 0.6875, 0.5, 0.3125, 0.5, 0.3125, 0.5, 0.25, 0.5, 0.25, 0.5, 0.625, 0.5, 0.625, 0.5, 0.5625, 0.5, 0.5625, 0.5])
me_cylinder_002.materials.append(mat_grey)
me_cylinder_002.update()

# ---- objects
ob_canshadeflat = bpy.data.objects.new('CanShadeFlat', me_cylinder)
ob_canshadeflat_001 = bpy.data.objects.new('CanShadeFlat.001', me_cylinder_002)

# ---- transforms, parenting, visibility, modifiers, constraints
ob_canshadeflat.location = (-1.561, 0.0, 0.0)
ob_canshadeflat_001.location = (1.561, 0.0, 0.0)

# ---- collection membership
col_collection.objects.link(ob_canshadeflat)
col_collection.objects.link(ob_canshadeflat_001)

# ---- scene / render settings (as saved in the file)
scene.frame_start = 1; scene.frame_end = 250; scene.frame_set(1)
scene.render.engine = 'BLENDER_EEVEE_NEXT'
scene.cycles.sampling_pattern = 'TABULATED_SOBOL'
scene.cycles.use_light_tree = False
scene.view_settings.view_transform = 'Filmic'
bpy.context.view_layer.update()

# ---- added for rendering (the .blend has no active camera and no usable light): camera, sun
cam_auto = bpy.data.cameras.new('AutoCamera')
cam_auto.lens = 50.0
cam_auto.sensor_width = 36.0
cam_auto.clip_end = 1000.0
ob_auto_camera = bpy.data.objects.new('AutoCamera', cam_auto)
scene.collection.objects.link(ob_auto_camera)
ob_auto_camera.location = (5.92237, -7.10713, 5.14038)
ob_auto_camera.rotation_euler = (1.09748, -7.21219e-08, 0.694738)
scene.camera = ob_auto_camera
light_auto_sun = bpy.data.lights.new('AutoSun', 'SUN')
light_auto_sun.energy = 3.0
light_auto_sun.angle = 0.0523599
ob_auto_sun = bpy.data.objects.new('AutoSun', light_auto_sun)
scene.collection.objects.link(ob_auto_sun)
ob_auto_sun.rotation_euler = (0.872665, 0.174533, 0.523599)
bpy.context.view_layer.update()
